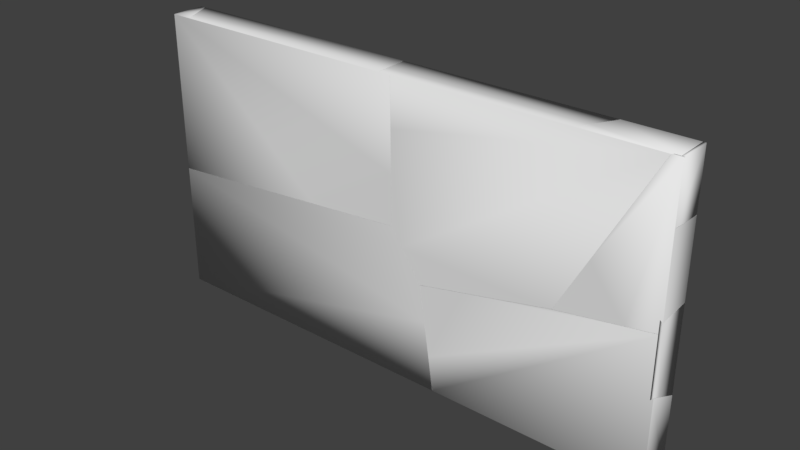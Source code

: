 # Source: Another_broken_box.blend  (saved by Blender 2.79.0; exported with 4.5.12 LTS)
import bpy
from mathutils import Matrix  # noqa: F401  (used for matrix-valued properties, if any)

bpy.ops.wm.read_factory_settings(use_empty=True)
scene = bpy.context.scene
scene.name = 'Scene'

# ---- collections
col_collection_1 = bpy.data.collections.new('Collection 1'); scene.collection.children.link(col_collection_1)

# ---- materials (node trees are filled in below, after node groups)
mat_material_001 = bpy.data.materials.new('Material.001')
mat_material_001.alpha_threshold = 0.0
mat_material_001.use_transparent_shadow = False
mat_material_001.roughness = 0.5

# ---- material node trees

# ---- world
world_world = bpy.data.worlds.new('World'); scene.world = world_world
world_world.color = (0.05088, 0.05088, 0.05088)
world_world.use_sun_shadow = False
world_world.sun_shadow_jitter_overblur = 0.0
world_world.cycles.sampling_method = 'MANUAL'

# ---- meshes
me_cube_006_cell_002 = bpy.data.meshes.new('Cube.006_cell.002')
me_cube_006_cell_002.from_pydata([(-0.03409, -0.2579, 0.3411), (0.03409, -0.2579, 0.3411), (0.03409, -0.2579, -0.2153), (-0.03409, 0.2179, 0.3411), (-0.03409, 0.09651, -0.03012), (-0.03409, 0.0174, -0.2705), (-0.03409, -0.1539, -0.2098), (-0.03409, -0.2579, -0.1729), (0.03409, 0.356, 0.3411), (0.03409, 0.3141, 0.2129), (0.03409, 0.1281, -0.3522), (0.03409, 0.05573, -0.3266), (-0.03409, -0.2579, -0.1729), (0.03409, -0.2579, -0.2153), (-0.03409, 0.2179, 0.3411), (-0.03409, 0.09651, -0.03012), (-0.03409, 0.0174, -0.2705), (-0.03409, -0.1539, -0.2098), (0.03409, 0.356, 0.3411), (0.03409, 0.3141, 0.2129), (0.03409, 0.1281, -0.3522), (0.03409, 0.05573, -0.3266)], [], [(0, 12, 13, 1), (13, 21, 20, 19, 8, 1), (14, 15, 16, 17, 12, 0), (11, 2, 7, 6), (6, 5, 10, 11), (5, 4, 9, 10), (4, 3, 18, 9), (8, 14, 0, 1)])
me_cube_006_cell_002.polygons.foreach_set('use_smooth', [1, 1, 1, 0, 0, 0, 0, 1])
_k = set([(2, 7), (2, 11), (3, 4), (3, 18), (4, 5), (5, 6), (6, 7), (8, 14), (8, 19), (9, 10), (9, 18), (10, 11), (12, 13), (12, 17), (13, 21), (14, 15), (15, 16), (16, 17), (19, 20), (20, 21)])
me_cube_006_cell_002.attributes.new('sharp_edge', 'BOOLEAN', 'EDGE').data.foreach_set('value', [ (min(e.vertices), max(e.vertices)) in _k for e in me_cube_006_cell_002.edges])
_uv = me_cube_006_cell_002.uv_layers.new(name='UVMap')
_uv.uv.foreach_set('vector', [1.0, 0.0, 0.9311, 0.0, 0.9254, 0.0, 1.0, 0.0, 0.9254, 0.0, 0.9105, 0.3602, 0.907, 0.4433, 0.9828, 0.6569, 1.0, 0.705, 1.0, 0.0, 1.0, 0.5464, 0.9502, 0.407, 0.918, 0.3162, 0.9261, 0.1195, 0.9311, 0.0, 1.0, 0.0, 0.7033, 0.0, 0.7038, 0.6076, 0.2976, 0.2015, 0.2975, 0.0, 0.2975, 0.2975, 1.0, 0.2995, 1.0, 0.7041, 0.7033, 0.7033, 0.2995, 0.2995, 0.2994, 0.0, 0.7039, 0.0, 0.7041, 0.7041, 0.7006, 0.0, 0.7039, 0.6213, 0.2972, 0.2147, 0.2961, 0.0, 1.0, 0.705, 1.0, 0.5464, 1.0, 0.0, 1.0, 0.0])
_uv.active_render = True
_uv = me_cube_006_cell_002.uv_layers.new(name='UVMap.001')
_uv.uv.foreach_set('vector', [0.0, 0.0, 0.0, 0.0, 0.0, 0.0, 0.0, 0.0, 0.0, 0.0, 0.0, 0.0, 0.0, 0.0, 0.0, 0.0, 0.0, 0.0, 0.0, 0.0, 0.0, 0.0, 0.0, 0.0, 0.0, 0.0, 0.0, 0.0, 0.0, 0.0, 0.0, 0.0, 0.0, 0.0, 0.0, 0.0, 0.0, 0.0, 0.0, 0.0, 0.0, 0.0, 0.0, 0.0, 0.0, 0.0, 0.0, 0.0, 0.0, 0.0, 0.0, 0.0, 0.0, 0.0, 0.0, 0.0, 0.0, 0.0, 0.0, 0.0, 0.0, 0.0, 0.0, 0.0, 0.0, 0.0, 0.0, 0.0, 0.0, 0.0, 0.0, 0.0])
me_cube_006_cell_002.materials.append(mat_material_001)
me_cube_006_cell_002.use_remesh_preserve_volume = False
me_cube_006_cell_002.use_remesh_preserve_attributes = False
me_cube_006_cell_002.use_mirror_vertex_groups = False
me_cube_006_cell_002.update()
me_cube_006_cell_001 = bpy.data.meshes.new('Cube.006_cell.001')
me_cube_006_cell_001.from_pydata([(-0.03409, -0.4353, -2.316), (-0.03409, 0.4356, -2.316), (0.03409, -0.4353, -2.316), (0.03409, 0.4356, -2.316), (-0.03409, 0.4356, 1.643), (0.03409, 0.4356, 1.646), (0.03409, -0.4353, 1.444), (-0.03409, -0.1973, 1.497), (-0.03409, -0.4353, 1.442), (0.03409, 0.1963, 1.591), (-0.03409, 0.4356, 1.643), (0.03409, 0.4356, 1.646), (-0.03409, -0.4353, 1.442), (0.03409, -0.4353, 1.444), (-0.03409, -0.1973, 1.497), (0.03409, 0.1963, 1.591)], [], [(0, 8, 14, 10, 1), (2, 3, 11, 15, 6), (0, 1, 3, 2), (1, 10, 11, 3), (7, 12, 13, 9), (6, 8, 0, 2), (9, 5, 4, 7)])
me_cube_006_cell_001.polygons.foreach_set('use_smooth', [1, 1, 1, 1, 0, 1, 0])
_k = set([(4, 5), (4, 7), (5, 9), (6, 8), (6, 15), (7, 12), (8, 14), (9, 13), (10, 11), (10, 14), (11, 15), (12, 13)])
me_cube_006_cell_001.attributes.new('sharp_edge', 'BOOLEAN', 'EDGE').data.foreach_set('value', [ (min(e.vertices), max(e.vertices)) in _k for e in me_cube_006_cell_001.edges])
_uv = me_cube_006_cell_001.uv_layers.new(name='UVMap')
_uv.uv.foreach_set('vector', [0.0, 0.0, 0.5038, 0.0, 0.5112, 0.2732, 0.5308, 1.0, 0.0, 1.0, 0.0, 0.0, 0.0, 1.0, 0.5312, 1.0, 0.5238, 0.7252, 0.5042, 0.0, 0.0, 0.0, 0.0, 1.0, 0.0, 1.0, 0.0, 0.0, 0.0, 1.0, 0.5308, 1.0, 0.5312, 1.0, 0.0, 1.0, 1.0, 0.7032, 0.7548, 0.7032, 0.3491, 0.2979, 1.0, 0.2978, 0.5042, 0.0, 0.5038, 0.0, 0.0, 0.0, 0.0, 0.0, 0.2978, 0.2978, 0.2981, 0.05152, 0.704, 0.05174, 0.7032, 0.7032])
_uv.active_render = True
_uv = me_cube_006_cell_001.uv_layers.new(name='UVMap.001')
_uv.uv.foreach_set('vector', [0.0, 0.0, 0.0, 0.0, 0.0, 0.0, 0.0, 0.0, 0.0, 0.0, 0.0, 0.0, 0.0, 0.0, 0.0, 0.0, 0.0, 0.0, 0.0, 0.0, 0.0, 0.0, 0.0, 0.0, 0.0, 0.0, 0.0, 0.0, 0.0, 0.0, 0.0, 0.0, 0.0, 0.0, 0.0, 0.0, 0.0, 0.0, 0.0, 0.0, 0.0, 0.0, 0.0, 0.0, 0.0, 0.0, 0.0, 0.0, 0.0, 0.0, 0.0, 0.0, 0.0, 0.0, 0.0, 0.0, 0.0, 0.0, 0.0, 0.0])
me_cube_006_cell_001.materials.append(mat_material_001)
me_cube_006_cell_001.use_remesh_preserve_volume = False
me_cube_006_cell_001.use_remesh_preserve_attributes = False
me_cube_006_cell_001.use_mirror_vertex_groups = False
me_cube_006_cell_001.update()
me_cube_006_cell_000 = bpy.data.meshes.new('Cube.006_cell.000')
me_cube_006_cell_000.from_pydata([(-0.03409, 0.2452, 0.541), (0.03409, 0.2452, 0.541), (-0.03409, 0.2452, -0.6849), (0.03409, 0.2452, -0.652), (-0.03409, -0.2078, 0.352), (-0.03409, -0.3479, -0.07272), (-0.03409, -0.1452, 0.541), (0.03409, -0.006521, 0.541), (-0.03409, 0.1619, -0.599), (0.03409, -0.1774, 0.02514), (0.03409, -0.2368, -0.1548), (0.03409, -0.02083, -0.3778), (-0.03409, 0.2452, -0.6849), (0.03409, 0.2452, -0.652), (-0.03409, -0.2078, 0.352), (-0.03409, -0.3479, -0.07272), (-0.03409, -0.1452, 0.541), (-0.03409, 0.1619, -0.599), (0.03409, -0.006521, 0.541), (0.03409, -0.1774, 0.02514), (0.03409, -0.2368, -0.1548), (0.03409, -0.02083, -0.3778)], [], [(0, 16, 18, 1), (18, 19, 20, 21, 3, 1), (2, 17, 15, 14, 16, 0), (9, 7, 6, 4), (10, 9, 4, 5), (8, 12, 13, 11), (5, 8, 11, 10), (3, 2, 0, 1)])
me_cube_006_cell_000.polygons.foreach_set('use_smooth', [1, 1, 1, 0, 0, 0, 0, 1])
_k = set([(2, 3), (2, 17), (3, 21), (4, 5), (4, 6), (5, 8), (6, 7), (7, 9), (8, 12), (9, 10), (10, 11), (11, 13), (12, 13), (14, 15), (14, 16), (15, 17), (16, 18), (18, 19), (19, 20), (20, 21)])
me_cube_006_cell_000.attributes.new('sharp_edge', 'BOOLEAN', 'EDGE').data.foreach_set('value', [ (min(e.vertices), max(e.vertices)) in _k for e in me_cube_006_cell_000.edges])
_uv = me_cube_006_cell_000.uv_layers.new(name='UVMap')
_uv.uv.foreach_set('vector', [1.0, 1.0, 1.0, 0.5518, 1.0, 0.711, 1.0, 1.0, 1.0, 0.711, 0.9308, 0.5147, 0.9067, 0.4465, 0.8768, 0.6946, 0.84, 1.0, 1.0, 1.0, 0.8356, 1.0, 0.8471, 0.9043, 0.9177, 0.319, 0.9747, 0.4799, 1.0, 0.5518, 1.0, 1.0, 1.0, 0.7021, 0.3576, 0.06182, 0.7646, 0.0623, 1.0, 0.2969, 0.2987, 0.2987, 0.2979, 0.0, 0.7031, 0.0, 0.705, 0.705, 1.0, 0.7037, 0.8145, 0.7032, 0.4076, 0.2966, 1.0, 0.2982, 1.0, 0.705, 0.2963, 0.0, 0.7018, 0.0, 1.0, 0.2987, 0.84, 1.0, 0.8356, 1.0, 1.0, 1.0, 1.0, 1.0])
_uv.active_render = True
_uv = me_cube_006_cell_000.uv_layers.new(name='UVMap.001')
_uv.uv.foreach_set('vector', [0.0, 0.0, 0.0, 0.0, 0.0, 0.0, 0.0, 0.0, 0.0, 0.0, 0.0, 0.0, 0.0, 0.0, 0.0, 0.0, 0.0, 0.0, 0.0, 0.0, 0.0, 0.0, 0.0, 0.0, 0.0, 0.0, 0.0, 0.0, 0.0, 0.0, 0.0, 0.0, 0.0, 0.0, 0.0, 0.0, 0.0, 0.0, 0.0, 0.0, 0.0, 0.0, 0.0, 0.0, 0.0, 0.0, 0.0, 0.0, 0.0, 0.0, 0.0, 0.0, 0.0, 0.0, 0.0, 0.0, 0.0, 0.0, 0.0, 0.0, 0.0, 0.0, 0.0, 0.0, 0.0, 0.0, 0.0, 0.0, 0.0, 0.0, 0.0, 0.0])
me_cube_006_cell_000.materials.append(mat_material_001)
me_cube_006_cell_000.use_remesh_preserve_volume = False
me_cube_006_cell_000.use_remesh_preserve_attributes = False
me_cube_006_cell_000.use_mirror_vertex_groups = False
me_cube_006_cell_000.update()
me_cube_006_cell_005 = bpy.data.meshes.new('Cube.006_cell.005')
me_cube_006_cell_005.from_pydata([(-0.03409, 0.4445, 0.6258), (-0.03409, 0.4445, -1.643), (0.03409, 0.4445, 0.6582), (0.03409, 0.4445, -1.64), (0.03409, -0.4264, 1.296), (0.03409, -0.4264, -1.841), (-0.03409, -0.1512, 1.241), (-0.03409, -0.3216, 1.301), (-0.03409, -0.4264, 1.338), (-0.03409, -0.4264, -1.844), (-0.03409, 0.3607, 0.7125), (-0.03409, 0.205, -1.698), (0.03409, -0.04018, 1.159), (0.03409, -0.1123, 1.185), (0.03409, 0.1767, 0.9352), (0.03409, -0.1896, -1.786), (-0.03409, 0.4445, -1.643), (0.03409, 0.4445, -1.64), (-0.03409, 0.4445, 0.6258), (0.03409, 0.4445, 0.6582), (-0.03409, -0.4264, 1.338), (0.03409, -0.4264, 1.296), (-0.03409, -0.4264, -1.844), (0.03409, -0.4264, -1.841), (-0.03409, -0.1512, 1.241), (-0.03409, -0.3216, 1.301), (-0.03409, 0.3607, 0.7125), (-0.03409, 0.205, -1.698), (0.03409, -0.04018, 1.159), (0.03409, -0.1123, 1.185), (0.03409, 0.1767, 0.9352), (0.03409, -0.1896, -1.786)], [], [(26, 24, 12, 30), (5, 31, 17, 2, 14, 28, 29, 4), (13, 12, 24, 25), (30, 19, 18, 26), (17, 16, 0, 2), (25, 20, 21, 13), (15, 23, 22, 27), (4, 8, 9, 5), (27, 1, 3, 15), (16, 11, 9, 8, 7, 6, 10, 0)])
me_cube_006_cell_005.polygons.foreach_set('use_smooth', [0, 1, 0, 0, 1, 0, 0, 1, 0, 1])
_k = set([(0, 2), (0, 10), (1, 3), (1, 27), (2, 14), (3, 15), (4, 8), (4, 29), (5, 9), (5, 31), (6, 7), (6, 10), (7, 8), (9, 11), (11, 16), (12, 13), (12, 30), (13, 21), (14, 28), (15, 23), (16, 17), (17, 31), (18, 19), (18, 26), (19, 30), (20, 21), (20, 25), (22, 23), (22, 27), (24, 25), (24, 26), (28, 29)])
me_cube_006_cell_005.attributes.new('sharp_edge', 'BOOLEAN', 'EDGE').data.foreach_set('value', [ (min(e.vertices), max(e.vertices)) in _k for e in me_cube_006_cell_005.edges])
_uv = me_cube_006_cell_005.uv_layers.new(name='UVMap')
_uv.uv.foreach_set('vector', [1.0, 0.7046, 0.2954, 0.0, 0.7015, 0.0, 1.0, 0.2985, 0.5045, 0.0, 0.5118, 0.2719, 0.5314, 1.0, 0.8396, 1.0, 0.8767, 0.6925, 0.9067, 0.4435, 0.9101, 0.3606, 0.9251, 0.0, 0.2972, 0.2972, 0.2985, 0.0, 0.7046, 0.0, 0.7016, 0.7016, 0.2985, 0.2985, 0.8902, 0.2977, 0.8898, 0.7044, 0.7046, 0.7046, 0.5314, 1.0, 0.531, 1.0, 0.8352, 1.0, 0.8396, 1.0, 0.7016, 0.0, 0.9042, 0.203, 0.9041, 0.608, 0.2972, 0.0, 0.7047, 0.0, 0.9485, 0.2444, 0.9483, 0.6516, 0.2982, 0.0, 0.9251, 0.0, 0.9307, 0.0, 0.5041, 0.0, 0.5045, 0.0, 1.0, 0.7018, 0.7539, 0.7023, 0.3484, 0.2966, 1.0, 0.2953, 0.531, 1.0, 0.5236, 0.725, 0.5041, 0.0, 0.9307, 0.0, 0.9258, 0.1204, 0.9176, 0.316, 0.8468, 0.9038, 0.8352, 1.0])
_uv.active_render = True
_uv = me_cube_006_cell_005.uv_layers.new(name='UVMap.001')
_uv.uv.foreach_set('vector', [0.0, 0.0, 0.0, 0.0, 0.0, 0.0, 0.0, 0.0, 0.0, 0.0, 0.0, 0.0, 0.0, 0.0, 0.0, 0.0, 0.0, 0.0, 0.0, 0.0, 0.0, 0.0, 0.0, 0.0, 0.0, 0.0, 0.0, 0.0, 0.0, 0.0, 0.0, 0.0, 0.0, 0.0, 0.0, 0.0, 0.0, 0.0, 0.0, 0.0, 0.0, 0.0, 0.0, 0.0, 0.0, 0.0, 0.0, 0.0, 0.0, 0.0, 0.0, 0.0, 0.0, 0.0, 0.0, 0.0, 0.0, 0.0, 0.0, 0.0, 0.0, 0.0, 0.0, 0.0, 0.0, 0.0, 0.0, 0.0, 0.0, 0.0, 0.0, 0.0, 0.0, 0.0, 0.0, 0.0, 0.0, 0.0, 0.0, 0.0, 0.0, 0.0, 0.0, 0.0, 0.0, 0.0, 0.0, 0.0, 0.0, 0.0, 0.0, 0.0, 0.0, 0.0, 0.0, 0.0])
me_cube_006_cell_005.materials.append(mat_material_001)
me_cube_006_cell_005.use_remesh_preserve_volume = False
me_cube_006_cell_005.use_remesh_preserve_attributes = False
me_cube_006_cell_005.use_mirror_vertex_groups = False
me_cube_006_cell_005.update()
me_cube_005_cell_001 = bpy.data.meshes.new('Cube.005_cell.001')
me_cube_005_cell_001.from_pydata([(4.671, -0.4352, -0.01864), (-3.599, -0.4352, -0.01864), (4.673, -0.4352, 0.01864), (-3.587, -0.4352, 0.01864), (4.443, 0.4356, 0.01864), (-2.477, 0.4356, 0.01864), (4.441, 0.4356, -0.01864), (-2.488, 0.4356, -0.01864), (-3.213, -0.1324, -0.01864), (-2.865, 0.1309, 0.01864), (4.671, -0.4352, -0.01864), (4.673, -0.4352, 0.01864), (-3.599, -0.4352, -0.01864), (-3.587, -0.4352, 0.01864), (4.441, 0.4356, -0.01864), (4.443, 0.4356, 0.01864), (-2.488, 0.4356, -0.01864), (-2.477, 0.4356, 0.01864), (-3.213, -0.1324, -0.01864), (-2.865, 0.1309, 0.01864)], [], [(5, 19, 3, 11, 15), (1, 18, 7, 14, 10), (9, 17, 16, 8), (8, 12, 13, 9), (15, 14, 7, 5), (3, 1, 10, 11), (4, 2, 0, 6)])
me_cube_005_cell_001.polygons.foreach_set('use_smooth', [1, 1, 0, 0, 1, 1, 0])
_k = set([(0, 2), (0, 6), (1, 3), (1, 18), (2, 4), (3, 19), (4, 6), (5, 7), (5, 19), (7, 18), (8, 12), (8, 16), (9, 13), (9, 17), (10, 11), (10, 14), (11, 15), (12, 13), (14, 15), (16, 17)])
me_cube_005_cell_001.attributes.new('sharp_edge', 'BOOLEAN', 'EDGE').data.foreach_set('value', [ (min(e.vertices), max(e.vertices)) in _k for e in me_cube_005_cell_001.edges])
_uv = me_cube_005_cell_001.uv_layers.new(name='UVMap')
_uv.uv.foreach_set('vector', [0.08881, 0.0, 0.06031, 0.3499, 0.007346, 1.0, 0.6131, 1.0, 0.5963, 0.0, 0.006505, 1.0, 0.03484, 0.6522, 0.08797, 0.0, 0.5962, 0.0, 0.613, 1.0, 1.0, 0.6344, 0.6866, 0.6347, 0.4159, 0.364, 1.0, 0.3635, 0.3635, 0.3635, 0.3634, 0.05156, 0.6344, 0.0514, 0.6344, 0.6344, 0.5963, 0.0, 0.5962, 0.0, 0.08797, 0.0, 0.08881, 0.0, 0.007346, 1.0, 0.006505, 1.0, 0.613, 1.0, 0.6131, 1.0, 0.6364, 0.05137, 0.685, 0.6336, 0.4141, 0.3626, 0.3647, 0.05133])
_uv.active_render = True
_uv = me_cube_005_cell_001.uv_layers.new(name='UVMap.001')
_uv.uv.foreach_set('vector', [0.0, 0.0, 0.0, 0.0, 0.0, 0.0, 0.0, 0.0, 0.0, 0.0, 0.0, 0.0, 0.0, 0.0, 0.0, 0.0, 0.0, 0.0, 0.0, 0.0, 0.0, 0.0, 0.0, 0.0, 0.0, 0.0, 0.0, 0.0, 0.0, 0.0, 0.0, 0.0, 0.0, 0.0, 0.0, 0.0, 0.0, 0.0, 0.0, 0.0, 0.0, 0.0, 0.0, 0.0, 0.0, 0.0, 0.0, 0.0, 0.0, 0.0, 0.0, 0.0, 0.0, 0.0, 0.0, 0.0, 0.0, 0.0, 0.0, 0.0])
me_cube_005_cell_001.materials.append(mat_material_001)
me_cube_005_cell_001.use_remesh_preserve_volume = False
me_cube_005_cell_001.use_remesh_preserve_attributes = False
me_cube_005_cell_001.use_mirror_vertex_groups = False
me_cube_005_cell_001.update()
me_cube_005_cell_000 = bpy.data.meshes.new('Cube.005_cell.000')
me_cube_005_cell_000.from_pydata([(-0.3235, -0.4354, -0.01864), (-0.3235, 0.4354, -0.01864), (-0.3235, -0.4354, 0.01864), (-0.3235, 0.4354, 0.01864), (-0.2379, -0.4354, -0.01864), (-0.2262, -0.4354, 0.01864), (0.885, 0.4354, 0.01864), (0.8732, 0.4354, -0.01864), (-0.2379, -0.4354, -0.01864), (-0.2262, -0.4354, 0.01864), (0.8732, 0.4354, -0.01864), (0.885, 0.4354, 0.01864)], [], [(1, 10, 8, 0), (3, 2, 9, 11), (1, 0, 2, 3), (0, 8, 9, 2), (11, 10, 1, 3), (4, 7, 6, 5)])
me_cube_005_cell_000.polygons.foreach_set('use_smooth', [1, 1, 1, 1, 1, 0])
_k = set([(4, 5), (4, 7), (5, 6), (6, 7), (8, 9), (8, 10), (9, 11), (10, 11)])
me_cube_005_cell_000.attributes.new('sharp_edge', 'BOOLEAN', 'EDGE').data.foreach_set('value', [ (min(e.vertices), max(e.vertices)) in _k for e in me_cube_005_cell_000.edges])
_uv = me_cube_005_cell_000.uv_layers.new(name='UVMap')
_uv.uv.foreach_set('vector', [0.0, 0.0, 0.08777, 0.0, 0.006282, 1.0, 0.0, 1.0, 0.0, 0.0, 0.0, 1.0, 0.007142, 1.0, 0.08863, 0.0, 0.0, 0.0, 0.0, 1.0, 0.0, 1.0, 0.0, 0.0, 0.0, 1.0, 0.006282, 1.0, 0.007142, 1.0, 0.0, 1.0, 0.08863, 0.0, 0.08777, 0.0, 0.0, 0.0, 0.0, 0.0, 0.686, 0.05171, 0.6351, 0.5838, 0.3639, 0.3127, 0.4141, 0.05177])
_uv.active_render = True
_uv = me_cube_005_cell_000.uv_layers.new(name='UVMap.001')
_uv.uv.foreach_set('vector', [0.0, 0.0, 0.0, 0.0, 0.0, 0.0, 0.0, 0.0, 0.0, 0.0, 0.0, 0.0, 0.0, 0.0, 0.0, 0.0, 0.0, 0.0, 0.0, 0.0, 0.0, 0.0, 0.0, 0.0, 0.0, 0.0, 0.0, 0.0, 0.0, 0.0, 0.0, 0.0, 0.0, 0.0, 0.0, 0.0, 0.0, 0.0, 0.0, 0.0, 0.0, 0.0, 0.0, 0.0, 0.0, 0.0, 0.0, 0.0])
me_cube_005_cell_000.materials.append(mat_material_001)
me_cube_005_cell_000.use_remesh_preserve_volume = False
me_cube_005_cell_000.use_remesh_preserve_attributes = False
me_cube_005_cell_000.use_mirror_vertex_groups = False
me_cube_005_cell_000.update()
me_cube_005_cell_003 = bpy.data.meshes.new('Cube.005_cell.003')
me_cube_005_cell_003.from_pydata([(3.233, -0.4355, -0.01864), (3.233, 0.4354, -0.01864), (3.233, -0.4355, 0.01864), (3.233, 0.4354, 0.01864), (-2.041, -0.4355, -0.01864), (-2.04, -0.4355, 0.01864), (-2.27, 0.4354, 0.01864), (-2.191, 0.1323, -0.01864), (-2.271, 0.4354, -0.01864), (-2.12, -0.1318, 0.01864), (-2.041, -0.4355, -0.01864), (-2.04, -0.4355, 0.01864), (-2.271, 0.4354, -0.01864), (-2.27, 0.4354, 0.01864), (-2.191, 0.1323, -0.01864), (-2.12, -0.1318, 0.01864)], [], [(1, 12, 13, 3), (0, 1, 3, 2), (13, 15, 11, 2, 3), (7, 4, 5, 9), (10, 14, 12, 1, 0), (9, 6, 8, 7), (11, 10, 0, 2)])
me_cube_005_cell_003.polygons.foreach_set('use_smooth', [1, 1, 1, 0, 1, 0, 1])
_k = set([(4, 5), (4, 7), (5, 9), (6, 8), (6, 9), (7, 8), (10, 11), (10, 14), (11, 15), (12, 13), (12, 14), (13, 15)])
me_cube_005_cell_003.attributes.new('sharp_edge', 'BOOLEAN', 'EDGE').data.foreach_set('value', [ (min(e.vertices), max(e.vertices)) in _k for e in me_cube_005_cell_003.edges])
_uv = me_cube_005_cell_003.uv_layers.new(name='UVMap')
_uv.uv.foreach_set('vector', [1.0, 0.0, 0.5963, 0.0, 0.5964, 0.0, 1.0, 0.0, 1.0, 1.0, 1.0, 0.0, 1.0, 0.0, 1.0, 1.0, 0.5964, 0.0, 0.6074, 0.6512, 0.6133, 1.0, 1.0, 1.0, 1.0, 0.0, 1.0, 0.6362, 0.414, 0.05167, 0.6865, 0.05178, 1.0, 0.3645, 0.6132, 1.0, 0.6022, 0.3481, 0.5963, 0.0, 1.0, 0.0, 1.0, 1.0, 0.3645, 0.3645, 0.9485, 0.3643, 0.9484, 0.6361, 0.6362, 0.6362, 0.6133, 1.0, 0.6132, 1.0, 1.0, 1.0, 1.0, 1.0])
_uv.active_render = True
_uv = me_cube_005_cell_003.uv_layers.new(name='UVMap.001')
_uv.uv.foreach_set('vector', [0.0, 0.0, 0.0, 0.0, 0.0, 0.0, 0.0, 0.0, 0.0, 0.0, 0.0, 0.0, 0.0, 0.0, 0.0, 0.0, 0.0, 0.0, 0.0, 0.0, 0.0, 0.0, 0.0, 0.0, 0.0, 0.0, 0.0, 0.0, 0.0, 0.0, 0.0, 0.0, 0.0, 0.0, 0.0, 0.0, 0.0, 0.0, 0.0, 0.0, 0.0, 0.0, 0.0, 0.0, 0.0, 0.0, 0.0, 0.0, 0.0, 0.0, 0.0, 0.0, 0.0, 0.0, 0.0, 0.0, 0.0, 0.0, 0.0, 0.0])
me_cube_005_cell_003.materials.append(mat_material_001)
me_cube_005_cell_003.use_remesh_preserve_volume = False
me_cube_005_cell_003.use_remesh_preserve_attributes = False
me_cube_005_cell_003.use_mirror_vertex_groups = False
me_cube_005_cell_003.update()
me_cube_004_cell_002 = bpy.data.meshes.new('Cube.004_cell.002')
me_cube_004_cell_002.from_pydata([(0.03409, -0.4354, 0.9984), (0.03409, -0.4354, -1.004), (0.03409, 0.4354, 0.9473), (0.03409, 0.4354, -0.9426), (-0.03409, -0.4354, 0.9489), (-0.03409, -0.4354, -0.9536), (-0.03409, 0.4354, 0.8979), (-0.03409, 0.4354, -0.8919), (0.03409, -0.4354, 0.9984), (-0.03409, -0.4354, 0.9489), (0.03409, -0.4354, -1.004), (-0.03409, -0.4354, -0.9536), (0.03409, 0.4354, 0.9473), (0.03409, 0.4354, -0.9426), (-0.03409, 0.4354, -0.8919), (-0.03409, 0.4354, 0.8979)], [], [(15, 12, 3, 14), (14, 5, 9, 15), (13, 10, 11, 7), (1, 3, 12, 8), (5, 1, 8, 9), (6, 4, 0, 2)])
me_cube_004_cell_002.polygons.foreach_set('use_smooth', [1, 1, 0, 1, 1, 0])
_k = set([(0, 2), (0, 4), (1, 3), (1, 5), (2, 6), (3, 14), (4, 6), (5, 14), (7, 11), (7, 13), (8, 9), (8, 12), (9, 15), (10, 11), (10, 13), (12, 15)])
me_cube_004_cell_002.attributes.new('sharp_edge', 'BOOLEAN', 'EDGE').data.foreach_set('value', [ (min(e.vertices), max(e.vertices)) in _k for e in me_cube_004_cell_002.edges])
_uv = me_cube_004_cell_002.uv_layers.new(name='UVMap')
_uv.uv.foreach_set('vector', [0.798, 0.0, 0.8047, 0.0, 0.5512, 0.0, 0.558, 0.0, 0.558, 0.0, 0.5498, 1.0, 0.8049, 1.0, 0.798, 0.0, 0.3496, 0.298, 0.2988, 0.05115, 0.7041, 0.0513, 0.7543, 0.7025, 0.543, 1.0, 0.5512, 0.0, 0.8047, 0.0, 0.8115, 1.0, 0.5498, 1.0, 0.543, 1.0, 0.8115, 1.0, 0.8049, 1.0, 0.7547, 0.05121, 0.7039, 0.6523, 0.2994, 0.2478, 0.3491, 0.0515])
_uv.active_render = True
_uv = me_cube_004_cell_002.uv_layers.new(name='UVMap.001')
_uv.uv.foreach_set('vector', [0.0, 0.0, 0.0, 0.0, 0.0, 0.0, 0.0, 0.0, 0.0, 0.0, 0.0, 0.0, 0.0, 0.0, 0.0, 0.0, 0.0, 0.0, 0.0, 0.0, 0.0, 0.0, 0.0, 0.0, 0.0, 0.0, 0.0, 0.0, 0.0, 0.0, 0.0, 0.0, 0.0, 0.0, 0.0, 0.0, 0.0, 0.0, 0.0, 0.0, 0.0, 0.0, 0.0, 0.0, 0.0, 0.0, 0.0, 0.0])
me_cube_004_cell_002.materials.append(mat_material_001)
me_cube_004_cell_002.use_remesh_preserve_volume = False
me_cube_004_cell_002.use_remesh_preserve_attributes = False
me_cube_004_cell_002.use_mirror_vertex_groups = False
me_cube_004_cell_002.update()
me_cube_004_cell_001 = bpy.data.meshes.new('Cube.004_cell.001')
me_cube_004_cell_001.from_pydata([(0.03409, -0.4354, -1.04), (0.03409, 0.4354, -1.04), (-0.03409, -0.4354, -1.04), (-0.03409, 0.4354, -1.04), (0.03409, -0.4354, 1.285), (0.03409, 0.4354, 0.876), (-0.03409, -0.4354, 1.205), (-0.03409, 0.4354, 0.7952), (0.03409, -0.4354, 1.285), (-0.03409, -0.4354, 1.205), (0.03409, 0.4354, 0.876), (-0.03409, 0.4354, 0.7952)], [], [(1, 10, 8, 0), (3, 2, 9, 11), (1, 0, 2, 3), (0, 8, 9, 2), (11, 10, 1, 3), (5, 7, 6, 4)])
me_cube_004_cell_001.polygons.foreach_set('use_smooth', [1, 1, 1, 1, 1, 0])
_k = set([(4, 5), (4, 6), (5, 7), (6, 7), (8, 9), (8, 10), (9, 11), (10, 11)])
me_cube_004_cell_001.attributes.new('sharp_edge', 'BOOLEAN', 'EDGE').data.foreach_set('value', [ (min(e.vertices), max(e.vertices)) in _k for e in me_cube_004_cell_001.edges])
_uv = me_cube_004_cell_001.uv_layers.new(name='UVMap')
_uv.uv.foreach_set('vector', [0.0, 0.0, 0.257, 0.0, 0.3119, 1.0, 0.0, 1.0, 0.0, 0.0, 0.0, 1.0, 0.301, 1.0, 0.2461, 0.0, 0.0, 0.0, 0.0, 1.0, 0.0, 1.0, 0.0, 0.0, 0.0, 1.0, 0.3119, 1.0, 0.301, 1.0, 0.0, 1.0, 0.2461, 0.0, 0.257, 0.0, 0.0, 0.0, 0.0, 0.0, 0.3509, 0.05162, 0.755, 0.05126, 0.7003, 0.6485, 0.295, 0.2432])
_uv.active_render = True
_uv = me_cube_004_cell_001.uv_layers.new(name='UVMap.001')
_uv.uv.foreach_set('vector', [0.0, 0.0, 0.0, 0.0, 0.0, 0.0, 0.0, 0.0, 0.0, 0.0, 0.0, 0.0, 0.0, 0.0, 0.0, 0.0, 0.0, 0.0, 0.0, 0.0, 0.0, 0.0, 0.0, 0.0, 0.0, 0.0, 0.0, 0.0, 0.0, 0.0, 0.0, 0.0, 0.0, 0.0, 0.0, 0.0, 0.0, 0.0, 0.0, 0.0, 0.0, 0.0, 0.0, 0.0, 0.0, 0.0, 0.0, 0.0])
me_cube_004_cell_001.materials.append(mat_material_001)
me_cube_004_cell_001.use_remesh_preserve_volume = False
me_cube_004_cell_001.use_remesh_preserve_attributes = False
me_cube_004_cell_001.use_mirror_vertex_groups = False
me_cube_004_cell_001.update()
me_cube_004_cell_000 = bpy.data.meshes.new('Cube.004_cell.000')
me_cube_004_cell_000.from_pydata([(0.03409, -0.4354, 0.7267), (0.03409, 0.4354, 0.7267), (-0.03409, -0.4354, 0.7267), (-0.03409, 0.4354, 0.7267), (0.03409, -0.4354, -0.6764), (0.03409, 0.4354, -0.7277), (-0.03409, -0.4354, -0.7257), (-0.03409, 0.4354, -0.777), (0.03409, 0.4354, -0.7277), (0.03409, -0.4354, -0.6764), (-0.03409, -0.4354, -0.7257), (-0.03409, 0.4354, -0.777)], [], [(1, 8, 11, 3), (0, 1, 3, 2), (11, 10, 2, 3), (9, 8, 1, 0), (10, 9, 0, 2), (4, 6, 7, 5)])
me_cube_004_cell_000.polygons.foreach_set('use_smooth', [1, 1, 1, 1, 1, 0])
_k = set([(4, 5), (4, 6), (5, 7), (6, 7), (8, 9), (8, 11), (9, 10), (10, 11)])
me_cube_004_cell_000.attributes.new('sharp_edge', 'BOOLEAN', 'EDGE').data.foreach_set('value', [ (min(e.vertices), max(e.vertices)) in _k for e in me_cube_004_cell_000.edges])
_uv = me_cube_004_cell_000.uv_layers.new(name='UVMap')
_uv.uv.foreach_set('vector', [1.0, 0.0, 0.805, 0.0, 0.7984, 0.0, 1.0, 0.0, 1.0, 1.0, 1.0, 0.0, 1.0, 0.0, 1.0, 1.0, 0.7984, 0.0, 0.8052, 1.0, 1.0, 1.0, 1.0, 0.0, 0.8119, 1.0, 0.805, 0.0, 1.0, 0.0, 1.0, 1.0, 0.8052, 1.0, 0.8119, 1.0, 1.0, 1.0, 1.0, 1.0, 0.9482, 0.2981, 0.9481, 0.7031, 0.3479, 0.05134, 0.7544, 0.05133])
_uv.active_render = True
_uv = me_cube_004_cell_000.uv_layers.new(name='UVMap.001')
_uv.uv.foreach_set('vector', [0.0, 0.0, 0.0, 0.0, 0.0, 0.0, 0.0, 0.0, 0.0, 0.0, 0.0, 0.0, 0.0, 0.0, 0.0, 0.0, 0.0, 0.0, 0.0, 0.0, 0.0, 0.0, 0.0, 0.0, 0.0, 0.0, 0.0, 0.0, 0.0, 0.0, 0.0, 0.0, 0.0, 0.0, 0.0, 0.0, 0.0, 0.0, 0.0, 0.0, 0.0, 0.0, 0.0, 0.0, 0.0, 0.0, 0.0, 0.0])
me_cube_004_cell_000.materials.append(mat_material_001)
me_cube_004_cell_000.use_remesh_preserve_volume = False
me_cube_004_cell_000.use_remesh_preserve_attributes = False
me_cube_004_cell_000.use_mirror_vertex_groups = False
me_cube_004_cell_000.update()
me_cube_004_cell_004 = bpy.data.meshes.new('Cube.004_cell.004')
me_cube_004_cell_004.from_pydata([(0.03409, -0.4354, 0.9527), (0.03409, -0.4354, -0.7648), (0.03409, 0.4355, 1.015), (0.03409, 0.4355, -1.173), (-0.03409, -0.4354, 1.003), (-0.03409, -0.4354, -0.8454), (0.03409, -0.1976, 0.9698), (0.03409, -0.197, -0.8767), (-0.03409, 0.4355, 1.066), (-0.03409, 0.4355, -1.254), (-0.03409, 0.1977, 1.049), (-0.03409, 0.1964, -1.142), (0.03409, -0.4354, 0.9527), (-0.03409, -0.4354, 1.003), (0.03409, -0.4354, -0.7648), (-0.03409, -0.4354, -0.8454), (0.03409, -0.1976, 0.9698), (0.03409, 0.4355, 1.015), (0.03409, -0.197, -0.8767), (0.03409, 0.4355, -1.173), (-0.03409, 0.4355, -1.254), (-0.03409, 0.4355, 1.066), (-0.03409, 0.1977, 1.049), (-0.03409, 0.1964, -1.142)], [], [(21, 17, 3, 20), (20, 23, 5, 4, 22, 21), (11, 9, 19, 7), (1, 18, 3, 17, 16, 0), (7, 14, 15, 11), (6, 2, 8, 10), (10, 13, 12, 6), (5, 1, 0, 4)])
me_cube_004_cell_004.polygons.foreach_set('use_smooth', [1, 1, 0, 1, 0, 0, 0, 1])
_k = set([(0, 4), (0, 16), (1, 5), (1, 18), (2, 6), (2, 8), (3, 18), (3, 20), (4, 22), (5, 23), (6, 12), (7, 14), (7, 19), (8, 10), (9, 11), (9, 19), (10, 13), (11, 15), (12, 13), (14, 15), (16, 17), (17, 21), (20, 23), (21, 22)])
me_cube_004_cell_004.attributes.new('sharp_edge', 'BOOLEAN', 'EDGE').data.foreach_set('value', [ (min(e.vertices), max(e.vertices)) in _k for e in me_cube_004_cell_004.edges])
_uv = me_cube_004_cell_004.uv_layers.new(name='UVMap')
_uv.uv.foreach_set('vector', [0.5577, 0.0, 0.5509, 0.0, 0.2575, 0.0, 0.2466, 0.0, 0.2466, 0.0, 0.2617, 0.2746, 0.3014, 1.0, 0.5493, 1.0, 0.5555, 0.2731, 0.5577, 0.0, 1.0, 0.7022, 0.7535, 0.702, 0.3479, 0.2962, 1.0, 0.2967, 0.3122, 1.0, 0.2972, 0.7263, 0.2575, 0.0, 0.5509, 0.0, 0.5448, 0.727, 0.5425, 1.0, 0.7033, 0.0, 0.9487, 0.2451, 0.9484, 0.6497, 0.2978, 0.0, 1.0, 0.7035, 0.3487, 0.05172, 0.7553, 0.05157, 1.0, 0.2964, 0.2964, 0.2964, 0.9486, 0.297, 0.9485, 0.7037, 0.7035, 0.7035, 0.3014, 1.0, 0.3122, 1.0, 0.5425, 1.0, 0.5493, 1.0])
_uv.active_render = True
_uv = me_cube_004_cell_004.uv_layers.new(name='UVMap.001')
_uv.uv.foreach_set('vector', [0.0, 0.0, 0.0, 0.0, 0.0, 0.0, 0.0, 0.0, 0.0, 0.0, 0.0, 0.0, 0.0, 0.0, 0.0, 0.0, 0.0, 0.0, 0.0, 0.0, 0.0, 0.0, 0.0, 0.0, 0.0, 0.0, 0.0, 0.0, 0.0, 0.0, 0.0, 0.0, 0.0, 0.0, 0.0, 0.0, 0.0, 0.0, 0.0, 0.0, 0.0, 0.0, 0.0, 0.0, 0.0, 0.0, 0.0, 0.0, 0.0, 0.0, 0.0, 0.0, 0.0, 0.0, 0.0, 0.0, 0.0, 0.0, 0.0, 0.0, 0.0, 0.0, 0.0, 0.0, 0.0, 0.0, 0.0, 0.0, 0.0, 0.0, 0.0, 0.0])
me_cube_004_cell_004.materials.append(mat_material_001)
me_cube_004_cell_004.use_remesh_preserve_volume = False
me_cube_004_cell_004.use_remesh_preserve_attributes = False
me_cube_004_cell_004.use_mirror_vertex_groups = False
me_cube_004_cell_004.update()
me_cube_003_cell_003 = bpy.data.meshes.new('Cube.003_cell.003')
me_cube_003_cell_003.from_pydata([(0.8478, -0.02177, 2.266), (0.8478, 0.02177, 2.266), (0.6021, -0.02177, 2.266), (0.6459, 0.02177, 2.266), (0.8478, 0.02177, -1.424), (-0.811, -0.02177, -0.353), (-1.582, -0.02177, -1.782), (0.0645, -0.02177, -1.526), (0.8478, -0.02177, -1.403), (-0.09995, 0.02177, 0.8833), (-1.546, 0.02177, -1.797), (-0.6646, 0.02177, -1.66), (0.6021, -0.02177, 2.266), (0.6459, 0.02177, 2.266), (0.8478, -0.02177, -1.403), (0.8478, 0.02177, -1.424), (-0.811, -0.02177, -0.353), (-1.582, -0.02177, -1.782), (0.0645, -0.02177, -1.526), (-0.09995, 0.02177, 0.8833), (-1.546, 0.02177, -1.797), (-0.6646, 0.02177, -1.66)], [], [(0, 14, 15, 1), (15, 21, 20, 19, 3, 1), (16, 12, 13, 9), (17, 16, 9, 10), (2, 5, 6, 18, 14, 0), (7, 17, 10, 11), (11, 4, 8, 7), (3, 2, 0, 1)])
me_cube_003_cell_003.polygons.foreach_set('use_smooth', [1, 1, 0, 0, 1, 0, 0, 1])
_k = set([(2, 3), (2, 5), (3, 19), (4, 8), (4, 11), (5, 6), (6, 18), (7, 8), (7, 17), (9, 10), (9, 13), (10, 11), (12, 13), (12, 16), (14, 15), (14, 18), (15, 21), (16, 17), (19, 20), (20, 21)])
me_cube_003_cell_003.attributes.new('sharp_edge', 'BOOLEAN', 'EDGE').data.foreach_set('value', [ (min(e.vertices), max(e.vertices)) in _k for e in me_cube_003_cell_003.edges])
_uv = me_cube_003_cell_003.uv_layers.new(name='UVMap')
_uv.uv.foreach_set('vector', [1.0, 0.0, 0.508, 0.0, 0.5053, 0.0, 1.0, 0.0, 0.5053, 0.0, 0.4736, 0.1109, 0.4552, 0.1756, 0.8147, 0.06951, 1.0, 0.01481, 1.0, 0.0, 0.346, 0.346, 0.9878, 0.3483, 0.9878, 0.6503, 0.6491, 0.6491, 0.3466, 0.3466, 0.346, 0.0, 0.6491, 0.0, 0.6501, 0.6501, 1.0, 0.01802, 0.6489, 0.1217, 0.4572, 0.1782, 0.4916, 0.05745, 0.508, 0.0, 1.0, 0.0, 1.0, 0.6533, 0.3466, 0.0, 0.6501, 0.0, 1.0, 0.3499, 0.6501, 0.0, 0.6491, 0.6282, 0.3462, 0.3254, 0.3467, 0.0, 1.0, 0.01481, 1.0, 0.01802, 1.0, 0.0, 1.0, 0.0])
_uv.active_render = True
_uv = me_cube_003_cell_003.uv_layers.new(name='UVMap.001')
_uv.uv.foreach_set('vector', [0.0, 0.0, 0.0, 0.0, 0.0, 0.0, 0.0, 0.0, 0.0, 0.0, 0.0, 0.0, 0.0, 0.0, 0.0, 0.0, 0.0, 0.0, 0.0, 0.0, 0.0, 0.0, 0.0, 0.0, 0.0, 0.0, 0.0, 0.0, 0.0, 0.0, 0.0, 0.0, 0.0, 0.0, 0.0, 0.0, 0.0, 0.0, 0.0, 0.0, 0.0, 0.0, 0.0, 0.0, 0.0, 0.0, 0.0, 0.0, 0.0, 0.0, 0.0, 0.0, 0.0, 0.0, 0.0, 0.0, 0.0, 0.0, 0.0, 0.0, 0.0, 0.0, 0.0, 0.0, 0.0, 0.0, 0.0, 0.0, 0.0, 0.0, 0.0, 0.0])
me_cube_003_cell_003.materials.append(mat_material_001)
me_cube_003_cell_003.use_remesh_preserve_volume = False
me_cube_003_cell_003.use_remesh_preserve_attributes = False
me_cube_003_cell_003.use_mirror_vertex_groups = False
me_cube_003_cell_003.update()
me_cube_003_cell_002 = bpy.data.meshes.new('Cube.003_cell.002')
me_cube_003_cell_002.from_pydata([(3.363, -0.02177, -2.029), (3.363, 0.02177, -2.029), (3.363, 0.02177, 1.737), (0.9317, -0.02177, 1.379), (3.363, -0.02177, 1.758), (-1.287, -0.02177, 0.9182), (-2.11, 0.02177, -2.029), (-2.513, -0.02177, 0.6636), (-2.113, -0.02177, -2.029), (-2.245, -0.02177, -1.143), (0.9678, 0.02177, 1.364), (-0.2146, 0.02177, 1.118), (-2.507, 0.02177, 0.6422), (-2.364, 0.02177, -0.3217), (3.363, -0.02177, 1.758), (3.363, 0.02177, 1.737), (0.9317, -0.02177, 1.379), (-1.287, -0.02177, 0.9182), (-2.113, -0.02177, -2.029), (-2.11, 0.02177, -2.029), (-2.513, -0.02177, 0.6636), (-2.245, -0.02177, -1.143), (0.9678, 0.02177, 1.364), (-0.2146, 0.02177, 1.118), (-2.507, 0.02177, 0.6422), (-2.364, 0.02177, -0.3217)], [], [(0, 14, 16, 17, 20, 21, 18), (1, 19, 25, 24, 23, 22, 15), (0, 18, 19, 1), (5, 3, 10, 11), (11, 12, 7, 5), (12, 13, 9, 7), (13, 6, 8, 9), (15, 14, 0, 1), (10, 3, 4, 2)])
me_cube_003_cell_002.polygons.foreach_set('use_smooth', [1, 1, 1, 0, 0, 0, 0, 1, 0])
_k = set([(2, 4), (2, 10), (3, 4), (3, 5), (5, 7), (6, 8), (6, 13), (7, 9), (8, 9), (10, 11), (11, 12), (12, 13), (14, 15), (14, 16), (15, 22), (16, 17), (17, 20), (18, 19), (18, 21), (19, 25), (20, 21), (22, 23), (23, 24), (24, 25)])
me_cube_003_cell_002.attributes.new('sharp_edge', 'BOOLEAN', 'EDGE').data.foreach_set('value', [ (min(e.vertices), max(e.vertices)) in _k for e in me_cube_003_cell_002.edges])
_uv = me_cube_003_cell_002.uv_layers.new(name='UVMap')
_uv.uv.foreach_set('vector', [0.0, 0.0, 0.5077, 0.0, 0.4569, 0.1783, 0.3952, 0.341, 0.361, 0.4309, 0.1187, 0.4113, 0.0, 0.4016, 0.0, 0.0, 0.0, 0.4014, 0.2289, 0.42, 0.3581, 0.4305, 0.422, 0.2624, 0.4549, 0.1757, 0.505, 0.0, 0.0, 0.0, 0.0, 0.4016, 0.0, 0.4014, 0.0, 0.0, 1.0, 0.6506, 0.3486, 0.0, 0.6529, 0.0, 1.0, 0.3467, 0.3467, 0.3467, 1.0, 0.3472, 1.0, 0.6509, 0.6506, 0.6506, 0.3472, 0.3472, 0.3484, 0.0, 0.6531, 0.0, 0.6509, 0.6509, 0.3484, 0.3484, 0.9815, 0.3496, 0.9815, 0.6537, 0.6531, 0.6531, 0.505, 0.0, 0.5077, 0.0, 0.0, 0.0, 0.0, 0.0, 0.3471, 0.0, 0.6514, 0.0, 0.6731, 0.6522, 0.3701, 0.3492])
_uv.active_render = True
_uv = me_cube_003_cell_002.uv_layers.new(name='UVMap.001')
_uv.uv.foreach_set('vector', [0.0, 0.0, 0.0, 0.0, 0.0, 0.0, 0.0, 0.0, 0.0, 0.0, 0.0, 0.0, 0.0, 0.0, 0.0, 0.0, 0.0, 0.0, 0.0, 0.0, 0.0, 0.0, 0.0, 0.0, 0.0, 0.0, 0.0, 0.0, 0.0, 0.0, 0.0, 0.0, 0.0, 0.0, 0.0, 0.0, 0.0, 0.0, 0.0, 0.0, 0.0, 0.0, 0.0, 0.0, 0.0, 0.0, 0.0, 0.0, 0.0, 0.0, 0.0, 0.0, 0.0, 0.0, 0.0, 0.0, 0.0, 0.0, 0.0, 0.0, 0.0, 0.0, 0.0, 0.0, 0.0, 0.0, 0.0, 0.0, 0.0, 0.0, 0.0, 0.0, 0.0, 0.0, 0.0, 0.0, 0.0, 0.0, 0.0, 0.0, 0.0, 0.0, 0.0, 0.0])
me_cube_003_cell_002.materials.append(mat_material_001)
me_cube_003_cell_002.use_remesh_preserve_volume = False
me_cube_003_cell_002.use_remesh_preserve_attributes = False
me_cube_003_cell_002.use_mirror_vertex_groups = False
me_cube_003_cell_002.update()
me_cube_003_cell_001 = bpy.data.meshes.new('Cube.003_cell.001')
me_cube_003_cell_001.from_pydata([(-5.452, -0.02177, -2.076), (-5.452, 0.02177, -2.076), (-5.452, -0.02177, 1.254), (-5.452, 0.02177, 1.243), (1.484, -0.02177, 1.832), (2.708, 0.02177, -2.076), (2.705, -0.02177, -2.076), (2.444, -0.02177, -0.3192), (2.304, -0.02177, 0.6167), (1.774, -0.02177, 1.402), (1.483, 0.02177, 1.821), (2.571, 0.02177, -1.156), (2.31, 0.02177, 0.5953), (2.027, 0.02177, 1.015), (-5.452, -0.02177, 1.254), (-5.452, 0.02177, 1.243), (2.705, -0.02177, -2.076), (2.708, 0.02177, -2.076), (2.444, -0.02177, -0.3192), (2.304, -0.02177, 0.6167), (1.484, -0.02177, 1.832), (1.774, -0.02177, 1.402), (2.027, 0.02177, 1.015), (1.483, 0.02177, 1.821), (2.571, 0.02177, -1.156), (2.31, 0.02177, 0.5953)], [], [(0, 14, 15, 1), (22, 23, 20, 21), (11, 25, 19, 18), (15, 10, 13, 12, 24, 5, 1), (21, 19, 25, 22), (18, 16, 17, 11), (6, 7, 8, 9, 4, 14, 0), (5, 6, 0, 1), (20, 23, 3, 2)])
me_cube_003_cell_001.polygons.foreach_set('use_smooth', [1, 0, 0, 1, 0, 0, 1, 1, 0])
_k = set([(2, 3), (2, 20), (3, 23), (4, 9), (4, 14), (5, 6), (5, 24), (6, 7), (7, 8), (8, 9), (10, 13), (10, 15), (11, 17), (11, 25), (12, 13), (12, 24), (14, 15), (16, 17), (16, 18), (18, 19), (19, 21), (20, 21), (22, 23), (22, 25)])
me_cube_003_cell_001.attributes.new('sharp_edge', 'BOOLEAN', 'EDGE').data.foreach_set('value', [ (min(e.vertices), max(e.vertices)) in _k for e in me_cube_003_cell_001.edges])
_uv = me_cube_003_cell_001.uv_layers.new(name='UVMap')
_uv.uv.foreach_set('vector', [0.0, 1.0, 0.4466, 1.0, 0.445, 1.0, 0.0, 1.0, 0.3484, 0.3484, 1.0, 0.3481, 1.0, 0.652, 0.6522, 0.6522, 1.0, 0.6497, 0.3482, 0.0, 0.6518, 0.0, 1.0, 0.3471, 0.445, 1.0, 0.5226, 0.4914, 0.4145, 0.4515, 0.3582, 0.4307, 0.1233, 0.4116, 0.0, 0.4015, 0.0, 1.0, 1.0, 0.6522, 0.3482, 0.0, 0.6518, 0.0, 1.0, 0.3484, 0.6529, 0.0, 0.6514, 0.6334, 0.3495, 0.3315, 0.3503, 0.0, 0.0, 0.4018, 0.2356, 0.4209, 0.3611, 0.4311, 0.4664, 0.47, 0.5241, 0.4913, 0.4466, 1.0, 0.0, 1.0, 0.0, 0.4015, 0.0, 0.4018, 0.0, 1.0, 0.0, 1.0, 0.348, 0.0, 0.6519, 0.0, 0.9929, 0.3408, 0.9928, 0.6439])
_uv.active_render = True
_uv = me_cube_003_cell_001.uv_layers.new(name='UVMap.001')
_uv.uv.foreach_set('vector', [0.0, 0.0, 0.0, 0.0, 0.0, 0.0, 0.0, 0.0, 0.0, 0.0, 0.0, 0.0, 0.0, 0.0, 0.0, 0.0, 0.0, 0.0, 0.0, 0.0, 0.0, 0.0, 0.0, 0.0, 0.0, 0.0, 0.0, 0.0, 0.0, 0.0, 0.0, 0.0, 0.0, 0.0, 0.0, 0.0, 0.0, 0.0, 0.0, 0.0, 0.0, 0.0, 0.0, 0.0, 0.0, 0.0, 0.0, 0.0, 0.0, 0.0, 0.0, 0.0, 0.0, 0.0, 0.0, 0.0, 0.0, 0.0, 0.0, 0.0, 0.0, 0.0, 0.0, 0.0, 0.0, 0.0, 0.0, 0.0, 0.0, 0.0, 0.0, 0.0, 0.0, 0.0, 0.0, 0.0, 0.0, 0.0, 0.0, 0.0, 0.0, 0.0, 0.0, 0.0])
me_cube_003_cell_001.materials.append(mat_material_001)
me_cube_003_cell_001.use_remesh_preserve_volume = False
me_cube_003_cell_001.use_remesh_preserve_attributes = False
me_cube_003_cell_001.use_mirror_vertex_groups = False
me_cube_003_cell_001.update()
me_cube_003_cell_000 = bpy.data.meshes.new('Cube.003_cell.000')
me_cube_003_cell_000.from_pydata([(4.284, -0.02177, 2.544), (-2.198, -0.02177, 2.544), (4.328, 0.02177, 2.544), (-2.199, 0.02177, 2.544), (3.528, -0.02177, 1.142), (2.099, -0.02177, -1.504), (-2.187, -0.02177, 1.329), (-2.165, -0.02177, -1.004), (-1.874, -0.02177, -1.436), (-1.345, -0.02177, -2.219), (2.896, 0.02177, -0.1107), (2.135, 0.02177, -1.52), (-2.177, 0.02177, 0.2263), (-2.166, 0.02177, -1.015), (-1.62, 0.02177, -1.824), (-1.339, 0.02177, -2.241), (4.284, -0.02177, 2.544), (4.328, 0.02177, 2.544), (-2.198, -0.02177, 2.544), (-2.199, 0.02177, 2.544), (3.528, -0.02177, 1.142), (2.099, -0.02177, -1.504), (-2.187, -0.02177, 1.329), (-2.165, -0.02177, -1.004), (-1.874, -0.02177, -1.436), (-1.345, -0.02177, -2.219), (2.896, 0.02177, -0.1107), (2.135, 0.02177, -1.52), (-2.177, 0.02177, 0.2263), (-2.166, 0.02177, -1.015), (-1.339, 0.02177, -2.241), (-1.62, 0.02177, -1.824)], [], [(25, 24, 31, 15), (20, 21, 27, 10), (23, 22, 12, 29), (17, 26, 11, 30, 14, 13, 28, 3), (22, 18, 19, 12), (3, 1, 16, 17), (10, 2, 0, 20), (24, 23, 29, 31), (1, 6, 7, 8, 9, 5, 4, 16), (15, 27, 21, 25)])
me_cube_003_cell_000.polygons.foreach_set('use_smooth', [0, 0, 0, 1, 0, 1, 0, 0, 1, 0])
_k = set([(0, 2), (0, 20), (1, 3), (1, 6), (2, 10), (3, 28), (4, 5), (4, 16), (5, 9), (6, 7), (7, 8), (8, 9), (10, 27), (11, 26), (11, 30), (12, 19), (12, 29), (13, 14), (13, 28), (14, 30), (15, 27), (15, 31), (16, 17), (17, 26), (18, 19), (18, 22), (20, 21), (21, 25), (22, 23), (23, 24), (24, 25), (29, 31)])
me_cube_003_cell_000.attributes.new('sharp_edge', 'BOOLEAN', 'EDGE').data.foreach_set('value', [ (min(e.vertices), max(e.vertices)) in _k for e in me_cube_003_cell_000.edges])
_uv = me_cube_003_cell_000.uv_layers.new(name='UVMap')
_uv.uv.foreach_set('vector', [0.351, 0.351, 1.0, 0.349, 1.0, 0.6535, 0.6545, 0.6545, 0.3515, 0.3515, 1.0, 0.348, 1.0, 0.6528, 0.6547, 0.6547, 1.0, 0.6509, 0.3492, 0.0, 0.6537, 0.0, 1.0, 0.3463, 1.0, 0.01502, 0.644, 0.12, 0.4551, 0.1758, 0.3584, 0.4306, 0.4143, 0.4512, 0.5227, 0.4912, 0.6892, 0.4921, 1.0, 0.4937, 0.3492, 0.3492, 0.3479, 0.01387, 0.6512, 0.01384, 0.6537, 0.6537, 1.0, 0.4937, 1.0, 0.4936, 1.0, 0.01823, 1.0, 0.01502, 1.0, 0.6547, 0.3584, 0.01204, 0.6611, 0.01203, 1.0, 0.3515, 0.349, 0.349, 0.3491, 0.0, 0.6537, 0.0, 0.6535, 0.6535, 1.0, 0.4936, 0.8371, 0.4928, 0.5242, 0.4912, 0.4663, 0.4698, 0.3613, 0.431, 0.4571, 0.1784, 0.8119, 0.0737, 1.0, 0.01823, 1.0, 0.6545, 0.3472, 0.0, 0.652, 0.0, 1.0, 0.351])
_uv.active_render = True
_uv = me_cube_003_cell_000.uv_layers.new(name='UVMap.001')
_uv.uv.foreach_set('vector', [0.0, 0.0, 0.0, 0.0, 0.0, 0.0, 0.0, 0.0, 0.0, 0.0, 0.0, 0.0, 0.0, 0.0, 0.0, 0.0, 0.0, 0.0, 0.0, 0.0, 0.0, 0.0, 0.0, 0.0, 0.0, 0.0, 0.0, 0.0, 0.0, 0.0, 0.0, 0.0, 0.0, 0.0, 0.0, 0.0, 0.0, 0.0, 0.0, 0.0, 0.0, 0.0, 0.0, 0.0, 0.0, 0.0, 0.0, 0.0, 0.0, 0.0, 0.0, 0.0, 0.0, 0.0, 0.0, 0.0, 0.0, 0.0, 0.0, 0.0, 0.0, 0.0, 0.0, 0.0, 0.0, 0.0, 0.0, 0.0, 0.0, 0.0, 0.0, 0.0, 0.0, 0.0, 0.0, 0.0, 0.0, 0.0, 0.0, 0.0, 0.0, 0.0, 0.0, 0.0, 0.0, 0.0, 0.0, 0.0, 0.0, 0.0, 0.0, 0.0, 0.0, 0.0, 0.0, 0.0])
me_cube_003_cell_000.materials.append(mat_material_001)
me_cube_003_cell_000.use_remesh_preserve_volume = False
me_cube_003_cell_000.use_remesh_preserve_attributes = False
me_cube_003_cell_000.use_mirror_vertex_groups = False
me_cube_003_cell_000.update()
me_cube_003_cell_005 = bpy.data.meshes.new('Cube.003_cell.005')
me_cube_003_cell_005.from_pydata([(-4.031, -0.02177, 2.211), (-4.031, 0.02177, 2.211), (2.872, -0.02177, 2.211), (2.871, 0.02177, 2.211), (-4.031, -0.02177, -1.914), (-4.031, 0.02177, -1.925), (2.905, -0.02177, -1.336), (2.893, -0.02177, -0.07003), (0.4565, -0.02177, -1.54), (2.904, 0.02177, -1.347), (2.883, 0.02177, 1.014), (-1.664, 0.02177, -1.728), (2.872, -0.02177, 2.211), (2.871, 0.02177, 2.211), (-4.031, -0.02177, -1.914), (-4.031, 0.02177, -1.925), (2.893, -0.02177, -0.07003), (2.905, -0.02177, -1.336), (0.4565, -0.02177, -1.54), (2.883, 0.02177, 1.014), (2.904, 0.02177, -1.347), (-1.664, 0.02177, -1.728)], [], [(0, 12, 13, 1), (15, 14, 0, 1), (13, 19, 20, 21, 15, 1), (11, 9, 17, 18), (9, 10, 7, 17), (14, 8, 6, 16, 12, 0), (18, 4, 5, 11), (10, 3, 2, 7)])
me_cube_003_cell_005.polygons.foreach_set('use_smooth', [1, 1, 1, 0, 0, 1, 0, 0])
_k = set([(2, 3), (2, 7), (3, 10), (4, 5), (4, 18), (5, 11), (6, 8), (6, 16), (7, 17), (8, 14), (9, 10), (9, 11), (12, 13), (12, 16), (13, 19), (14, 15), (15, 21), (17, 18), (19, 20), (20, 21)])
me_cube_003_cell_005.attributes.new('sharp_edge', 'BOOLEAN', 'EDGE').data.foreach_set('value', [ (min(e.vertices), max(e.vertices)) in _k for e in me_cube_003_cell_005.edges])
_uv = me_cube_003_cell_005.uv_layers.new(name='UVMap')
_uv.uv.foreach_set('vector', [1.0, 1.0, 1.0, 0.4938, 1.0, 0.4938, 1.0, 1.0, 0.4454, 1.0, 0.4469, 1.0, 1.0, 1.0, 1.0, 1.0, 1.0, 0.4938, 0.8395, 0.493, 0.5228, 0.4914, 0.4718, 0.8264, 0.4454, 1.0, 1.0, 1.0, 1.0, 0.6541, 0.3469, 0.0, 0.6499, 0.0, 1.0, 0.3506, 1.0, 0.6531, 0.3478, 0.0, 0.6504, 0.0, 1.0, 0.3501, 0.4469, 1.0, 0.497, 0.6709, 0.5243, 0.4914, 0.6941, 0.4922, 1.0, 0.4938, 1.0, 1.0, 0.3506, 0.3506, 0.9928, 0.3482, 0.9928, 0.6528, 0.6541, 0.6541, 0.3478, 0.3478, 0.3495, 0.0139, 0.6537, 0.01394, 0.6504, 0.6504])
_uv.active_render = True
_uv = me_cube_003_cell_005.uv_layers.new(name='UVMap.001')
_uv.uv.foreach_set('vector', [0.0, 0.0, 0.0, 0.0, 0.0, 0.0, 0.0, 0.0, 0.0, 0.0, 0.0, 0.0, 0.0, 0.0, 0.0, 0.0, 0.0, 0.0, 0.0, 0.0, 0.0, 0.0, 0.0, 0.0, 0.0, 0.0, 0.0, 0.0, 0.0, 0.0, 0.0, 0.0, 0.0, 0.0, 0.0, 0.0, 0.0, 0.0, 0.0, 0.0, 0.0, 0.0, 0.0, 0.0, 0.0, 0.0, 0.0, 0.0, 0.0, 0.0, 0.0, 0.0, 0.0, 0.0, 0.0, 0.0, 0.0, 0.0, 0.0, 0.0, 0.0, 0.0, 0.0, 0.0, 0.0, 0.0, 0.0, 0.0, 0.0, 0.0, 0.0, 0.0])
me_cube_003_cell_005.materials.append(mat_material_001)
me_cube_003_cell_005.use_remesh_preserve_volume = False
me_cube_003_cell_005.use_remesh_preserve_attributes = False
me_cube_003_cell_005.use_mirror_vertex_groups = False
me_cube_003_cell_005.update()
me_cube_002_cell_002 = bpy.data.meshes.new('Cube.002_cell.002')
me_cube_002_cell_002.from_pydata([(-0.2063, -0.4354, 0.01864), (-0.2063, 0.4355, 0.01864), (-0.2063, -0.4354, -0.01864), (-0.2063, 0.4355, -0.01864), (0.3455, -0.4354, 0.01864), (0.3524, -0.4354, -0.01864), (-0.07067, 0.4355, -0.01864), (0.07027, 0.1316, 0.01864), (-0.07745, 0.4355, 0.01864), (0.2051, -0.1319, -0.01864), (0.3455, -0.4354, 0.01864), (0.3524, -0.4354, -0.01864), (-0.07745, 0.4355, 0.01864), (-0.07067, 0.4355, -0.01864), (0.07027, 0.1316, 0.01864), (0.2051, -0.1319, -0.01864)], [], [(0, 1, 3, 2), (1, 12, 13, 3), (13, 15, 11, 2, 3), (10, 14, 12, 1, 0), (9, 6, 8, 7), (11, 10, 0, 2), (7, 4, 5, 9)])
me_cube_002_cell_002.polygons.foreach_set('use_smooth', [1, 1, 1, 1, 0, 1, 0])
_k = set([(4, 5), (4, 7), (5, 9), (6, 8), (6, 9), (7, 8), (10, 11), (10, 14), (11, 15), (12, 13), (12, 14), (13, 15)])
me_cube_002_cell_002.attributes.new('sharp_edge', 'BOOLEAN', 'EDGE').data.foreach_set('value', [ (min(e.vertices), max(e.vertices)) in _k for e in me_cube_002_cell_002.edges])
_uv = me_cube_002_cell_002.uv_layers.new(name='UVMap')
_uv.uv.foreach_set('vector', [1.0, 1.0, 1.0, 0.0, 1.0, 0.0, 1.0, 1.0, 1.0, 0.0, 0.9906, 0.0, 0.9901, 0.0, 1.0, 0.0, 0.9901, 0.0, 0.9698, 0.6515, 0.959, 1.0, 1.0, 1.0, 1.0, 0.0, 0.9595, 1.0, 0.9797, 0.349, 0.9906, 0.0, 1.0, 0.0, 1.0, 1.0, 0.6363, 0.0, 0.6356, 0.5842, 0.3646, 0.3129, 0.3649, 0.0, 0.959, 1.0, 0.9595, 1.0, 1.0, 1.0, 1.0, 1.0, 0.6351, 0.0, 0.6371, 0.5855, 0.3648, 0.3134, 0.3637, 0.0])
_uv.active_render = True
_uv = me_cube_002_cell_002.uv_layers.new(name='UVMap.001')
_uv.uv.foreach_set('vector', [0.0, 0.0, 0.0, 0.0, 0.0, 0.0, 0.0, 0.0, 0.0, 0.0, 0.0, 0.0, 0.0, 0.0, 0.0, 0.0, 0.0, 0.0, 0.0, 0.0, 0.0, 0.0, 0.0, 0.0, 0.0, 0.0, 0.0, 0.0, 0.0, 0.0, 0.0, 0.0, 0.0, 0.0, 0.0, 0.0, 0.0, 0.0, 0.0, 0.0, 0.0, 0.0, 0.0, 0.0, 0.0, 0.0, 0.0, 0.0, 0.0, 0.0, 0.0, 0.0, 0.0, 0.0, 0.0, 0.0, 0.0, 0.0, 0.0, 0.0])
me_cube_002_cell_002.materials.append(mat_material_001)
me_cube_002_cell_002.use_remesh_preserve_volume = False
me_cube_002_cell_002.use_remesh_preserve_attributes = False
me_cube_002_cell_002.use_mirror_vertex_groups = False
me_cube_002_cell_002.update()
me_cube_002_cell_001 = bpy.data.meshes.new('Cube.002_cell.001')
me_cube_002_cell_001.from_pydata([(2.293, -0.4355, 0.01864), (-2.518, -0.4355, 0.01864), (2.309, -0.4355, -0.01864), (-2.523, -0.4355, -0.01864), (2.786, 0.4354, -0.01864), (-2.561, 0.4354, -0.01864), (2.77, 0.4354, 0.01864), (-2.556, 0.4354, 0.01864), (2.459, -0.1324, 0.01864), (-2.531, -0.1313, 0.01864), (-2.548, 0.1327, -0.01864), (2.62, 0.1314, -0.01864), (2.293, -0.4355, 0.01864), (2.309, -0.4355, -0.01864), (-2.518, -0.4355, 0.01864), (-2.523, -0.4355, -0.01864), (2.77, 0.4354, 0.01864), (2.786, 0.4354, -0.01864), (-2.556, 0.4354, 0.01864), (-2.561, 0.4354, -0.01864), (2.459, -0.1324, 0.01864), (-2.531, -0.1313, 0.01864), (-2.548, 0.1327, -0.01864), (2.62, 0.1314, -0.01864)], [], [(4, 23, 2, 15, 22, 5), (0, 20, 6, 7, 21, 14), (11, 17, 16, 8), (8, 12, 13, 11), (9, 18, 19, 10), (5, 7, 6, 4), (2, 0, 14, 15), (10, 3, 1, 9)])
me_cube_002_cell_001.polygons.foreach_set('use_smooth', [1, 1, 0, 0, 0, 1, 1, 0])
_k = set([(0, 2), (0, 20), (1, 3), (1, 9), (2, 23), (3, 10), (4, 6), (4, 23), (5, 7), (5, 22), (6, 20), (7, 21), (8, 12), (8, 16), (9, 18), (10, 19), (11, 13), (11, 17), (12, 13), (14, 15), (14, 21), (15, 22), (16, 17), (18, 19)])
me_cube_002_cell_001.attributes.new('sharp_edge', 'BOOLEAN', 'EDGE').data.foreach_set('value', [ (min(e.vertices), max(e.vertices)) in _k for e in me_cube_002_cell_001.edges])
_uv = me_cube_002_cell_001.uv_layers.new(name='UVMap')
_uv.uv.foreach_set('vector', [0.1275, 0.0, 0.1397, 0.349, 0.1625, 1.0, 0.5169, 1.0, 0.5187, 0.3476, 0.5197, 0.0, 0.1637, 1.0, 0.1515, 0.652, 0.1287, 0.0, 0.5193, 0.0, 0.5175, 0.6508, 0.5165, 1.0, 0.6358, 0.0, 0.9486, 0.3132, 0.9484, 0.5851, 0.3641, 0.0, 1.0, 0.6359, 0.688, 0.6361, 0.4164, 0.3645, 1.0, 0.3642, 0.3647, 0.3647, 0.9486, 0.3629, 0.9486, 0.6358, 0.6368, 0.6368, 0.5197, 0.0, 0.5193, 0.0, 0.1287, 0.0, 0.1275, 0.0, 0.1625, 1.0, 0.1637, 1.0, 0.5165, 1.0, 0.5169, 1.0, 1.0, 0.6368, 0.4164, 0.05167, 0.6876, 0.05151, 1.0, 0.3647])
_uv.active_render = True
_uv = me_cube_002_cell_001.uv_layers.new(name='UVMap.001')
_uv.uv.foreach_set('vector', [0.0, 0.0, 0.0, 0.0, 0.0, 0.0, 0.0, 0.0, 0.0, 0.0, 0.0, 0.0, 0.0, 0.0, 0.0, 0.0, 0.0, 0.0, 0.0, 0.0, 0.0, 0.0, 0.0, 0.0, 0.0, 0.0, 0.0, 0.0, 0.0, 0.0, 0.0, 0.0, 0.0, 0.0, 0.0, 0.0, 0.0, 0.0, 0.0, 0.0, 0.0, 0.0, 0.0, 0.0, 0.0, 0.0, 0.0, 0.0, 0.0, 0.0, 0.0, 0.0, 0.0, 0.0, 0.0, 0.0, 0.0, 0.0, 0.0, 0.0, 0.0, 0.0, 0.0, 0.0, 0.0, 0.0, 0.0, 0.0, 0.0, 0.0, 0.0, 0.0])
me_cube_002_cell_001.materials.append(mat_material_001)
me_cube_002_cell_001.use_remesh_preserve_volume = False
me_cube_002_cell_001.use_remesh_preserve_attributes = False
me_cube_002_cell_001.use_mirror_vertex_groups = False
me_cube_002_cell_001.update()
me_cube_002_cell_000 = bpy.data.meshes.new('Cube.002_cell.000')
me_cube_002_cell_000.from_pydata([(1.19, -0.4359, 0.01864), (1.19, 0.435, 0.01864), (1.19, -0.4359, -0.01864), (1.19, 0.435, -0.01864), (-1.041, -0.4359, 0.01864), (-1.024, -0.4359, -0.01864), (-0.5465, 0.435, -0.01864), (-0.563, 0.435, 0.01864), (-0.8729, -0.1299, 0.01864), (-0.7119, 0.1334, -0.01864), (-1.041, -0.4359, 0.01864), (-1.024, -0.4359, -0.01864), (-0.563, 0.435, 0.01864), (-0.5465, 0.435, -0.01864), (-0.8729, -0.1299, 0.01864), (-0.7119, 0.1334, -0.01864)], [], [(1, 12, 14, 10, 0), (3, 2, 11, 15, 13), (1, 0, 2, 3), (0, 10, 11, 2), (8, 7, 6, 9), (9, 5, 4, 8), (13, 12, 1, 3)])
me_cube_002_cell_000.polygons.foreach_set('use_smooth', [1, 1, 1, 1, 0, 0, 1])
_k = set([(4, 5), (4, 8), (5, 9), (6, 7), (6, 9), (7, 8), (10, 11), (10, 14), (11, 15), (12, 13), (12, 14), (13, 15)])
me_cube_002_cell_000.attributes.new('sharp_edge', 'BOOLEAN', 'EDGE').data.foreach_set('value', [ (min(e.vertices), max(e.vertices)) in _k for e in me_cube_002_cell_000.edges])
_uv = me_cube_002_cell_000.uv_layers.new(name='UVMap')
_uv.uv.foreach_set('vector', [0.0, 0.0, 0.1285, 0.0, 0.1513, 0.6486, 0.1636, 1.0, 0.0, 1.0, 0.0, 0.0, 0.0, 1.0, 0.1624, 1.0, 0.1395, 0.3463, 0.1273, 0.0, 0.0, 0.0, 0.0, 1.0, 0.0, 1.0, 0.0, 0.0, 0.0, 1.0, 0.1636, 1.0, 0.1624, 1.0, 0.0, 1.0, 0.633, 0.0, 0.6337, 0.5823, 0.3623, 0.3109, 0.3619, 0.0, 1.0, 0.6381, 0.4133, 0.05188, 0.6846, 0.05184, 1.0, 0.367, 0.1273, 0.0, 0.1285, 0.0, 0.0, 0.0, 0.0, 0.0])
_uv.active_render = True
_uv = me_cube_002_cell_000.uv_layers.new(name='UVMap.001')
_uv.uv.foreach_set('vector', [0.0, 0.0, 0.0, 0.0, 0.0, 0.0, 0.0, 0.0, 0.0, 0.0, 0.0, 0.0, 0.0, 0.0, 0.0, 0.0, 0.0, 0.0, 0.0, 0.0, 0.0, 0.0, 0.0, 0.0, 0.0, 0.0, 0.0, 0.0, 0.0, 0.0, 0.0, 0.0, 0.0, 0.0, 0.0, 0.0, 0.0, 0.0, 0.0, 0.0, 0.0, 0.0, 0.0, 0.0, 0.0, 0.0, 0.0, 0.0, 0.0, 0.0, 0.0, 0.0, 0.0, 0.0, 0.0, 0.0, 0.0, 0.0, 0.0, 0.0])
me_cube_002_cell_000.materials.append(mat_material_001)
me_cube_002_cell_000.use_remesh_preserve_volume = False
me_cube_002_cell_000.use_remesh_preserve_attributes = False
me_cube_002_cell_000.use_mirror_vertex_groups = False
me_cube_002_cell_000.update()
me_cube_002_cell_004 = bpy.data.meshes.new('Cube.002_cell.004')
me_cube_002_cell_004.from_pydata([(3.755, -0.4353, 0.01864), (-2.281, -0.4353, 0.01864), (3.75, -0.4353, -0.01864), (-2.274, -0.4353, -0.01864), (3.712, 0.4355, -0.01864), (-2.697, 0.4355, -0.01864), (3.717, 0.4355, 0.01864), (-2.429, -0.1318, 0.01864), (-2.704, 0.4355, 0.01864), (-2.549, 0.1309, -0.01864), (3.755, -0.4353, 0.01864), (3.75, -0.4353, -0.01864), (-2.281, -0.4353, 0.01864), (-2.274, -0.4353, -0.01864), (3.717, 0.4355, 0.01864), (3.712, 0.4355, -0.01864), (-2.704, 0.4355, 0.01864), (-2.697, 0.4355, -0.01864), (-2.429, -0.1318, 0.01864), (-2.549, 0.1309, -0.01864)], [], [(15, 11, 3, 19, 5), (10, 14, 8, 18, 1), (7, 16, 17, 9), (9, 13, 12, 7), (5, 8, 14, 15), (11, 10, 1, 3), (2, 4, 6, 0)])
me_cube_002_cell_004.polygons.foreach_set('use_smooth', [1, 1, 0, 0, 1, 1, 0])
_k = set([(0, 2), (0, 6), (1, 3), (1, 18), (2, 4), (3, 19), (4, 6), (5, 8), (5, 19), (7, 12), (7, 16), (8, 18), (9, 13), (9, 17), (10, 11), (10, 14), (11, 15), (12, 13), (14, 15), (16, 17)])
me_cube_002_cell_004.attributes.new('sharp_edge', 'BOOLEAN', 'EDGE').data.foreach_set('value', [ (min(e.vertices), max(e.vertices)) in _k for e in me_cube_002_cell_004.edges])
_uv = me_cube_002_cell_004.uv_layers.new(name='UVMap')
_uv.uv.foreach_set('vector', [0.5198, 0.0, 0.5171, 1.0, 0.9588, 1.0, 0.979, 0.3498, 0.9899, 0.0, 0.5167, 1.0, 0.5195, 0.0, 0.9904, 0.0, 0.9702, 0.6515, 0.9594, 1.0, 0.3642, 0.3642, 0.9487, 0.3637, 0.9486, 0.6344, 0.6347, 0.6347, 1.0, 0.6347, 0.4146, 0.05164, 0.6862, 0.05168, 1.0, 0.3642, 0.9899, 0.0, 0.9904, 0.0, 0.5195, 0.0, 0.5198, 0.0, 0.5171, 1.0, 0.5167, 1.0, 0.9594, 1.0, 0.9588, 1.0, 0.6889, 0.05146, 0.9485, 0.3657, 0.9486, 0.6372, 0.4177, 0.05155])
_uv.active_render = True
_uv = me_cube_002_cell_004.uv_layers.new(name='UVMap.001')
_uv.uv.foreach_set('vector', [0.0, 0.0, 0.0, 0.0, 0.0, 0.0, 0.0, 0.0, 0.0, 0.0, 0.0, 0.0, 0.0, 0.0, 0.0, 0.0, 0.0, 0.0, 0.0, 0.0, 0.0, 0.0, 0.0, 0.0, 0.0, 0.0, 0.0, 0.0, 0.0, 0.0, 0.0, 0.0, 0.0, 0.0, 0.0, 0.0, 0.0, 0.0, 0.0, 0.0, 0.0, 0.0, 0.0, 0.0, 0.0, 0.0, 0.0, 0.0, 0.0, 0.0, 0.0, 0.0, 0.0, 0.0, 0.0, 0.0, 0.0, 0.0, 0.0, 0.0])
me_cube_002_cell_004.materials.append(mat_material_001)
me_cube_002_cell_004.use_remesh_preserve_volume = False
me_cube_002_cell_004.use_remesh_preserve_attributes = False
me_cube_002_cell_004.use_mirror_vertex_groups = False
me_cube_002_cell_004.update()
me_cube_001_cell_003 = bpy.data.meshes.new('Cube.001_cell.003')
me_cube_001_cell_003.from_pydata([(-2.302, 0.02177, -1.885), (-2.302, -0.02177, -1.885), (2.995, -0.02177, -1.885), (-2.302, 0.02177, 0.504), (-2.302, -0.02177, 0.5124), (1.849, 0.02177, 2.005), (0.3998, 0.02177, 1.481), (3.003, 0.02177, -1.885), (1.84, -0.02177, 2.01), (-0.8795, -0.02177, 1.027), (3.003, 0.02177, -1.885), (2.995, -0.02177, -1.885), (-2.302, 0.02177, 0.504), (-2.302, -0.02177, 0.5124), (0.3998, 0.02177, 1.481), (1.849, 0.02177, 2.005), (1.84, -0.02177, 2.01), (-0.8795, -0.02177, 1.027)], [], [(0, 12, 14, 15, 10), (1, 11, 16, 17, 13), (0, 10, 11, 1), (13, 12, 0, 1), (9, 8, 5, 6), (6, 3, 4, 9), (5, 8, 2, 7)])
me_cube_001_cell_003.polygons.foreach_set('use_smooth', [1, 1, 1, 1, 0, 0, 0])
_k = set([(2, 7), (2, 8), (3, 4), (3, 6), (4, 9), (5, 6), (5, 7), (8, 9), (10, 11), (10, 15), (11, 16), (12, 13), (12, 14), (13, 17), (14, 15), (16, 17)])
me_cube_001_cell_003.attributes.new('sharp_edge', 'BOOLEAN', 'EDGE').data.foreach_set('value', [ (min(e.vertices), max(e.vertices)) in _k for e in me_cube_001_cell_003.edges])
_uv = me_cube_001_cell_003.uv_layers.new(name='UVMap')
_uv.uv.foreach_set('vector', [0.0, 0.0, 0.3203, 0.0, 0.4514, 0.1981, 0.5216, 0.3044, 0.0, 0.389, 0.0, 0.0, 0.0, 0.3885, 0.5223, 0.3038, 0.3904, 0.1043, 0.3215, 0.0, 0.0, 0.0, 0.0, 0.389, 0.0, 0.3885, 0.0, 0.0, 0.3215, 0.0, 0.3203, 0.0, 0.0, 0.0, 0.0, 0.0, 1.0, 0.6504, 0.349, 0.0, 0.6531, 0.0, 1.0, 0.3466, 0.6534, 0.0, 0.6533, 0.6414, 0.3495, 0.3377, 0.3496, 0.0, 0.3469, 0.0, 0.651, 0.0, 0.9873, 0.3477, 0.9873, 0.6521])
_uv.active_render = True
_uv = me_cube_001_cell_003.uv_layers.new(name='UVMap.001')
_uv.uv.foreach_set('vector', [0.0, 0.0, 0.0, 0.0, 0.0, 0.0, 0.0, 0.0, 0.0, 0.0, 0.0, 0.0, 0.0, 0.0, 0.0, 0.0, 0.0, 0.0, 0.0, 0.0, 0.0, 0.0, 0.0, 0.0, 0.0, 0.0, 0.0, 0.0, 0.0, 0.0, 0.0, 0.0, 0.0, 0.0, 0.0, 0.0, 0.0, 0.0, 0.0, 0.0, 0.0, 0.0, 0.0, 0.0, 0.0, 0.0, 0.0, 0.0, 0.0, 0.0, 0.0, 0.0, 0.0, 0.0, 0.0, 0.0, 0.0, 0.0, 0.0, 0.0])
me_cube_001_cell_003.materials.append(mat_material_001)
me_cube_001_cell_003.use_remesh_preserve_volume = False
me_cube_001_cell_003.use_remesh_preserve_attributes = False
me_cube_001_cell_003.use_mirror_vertex_groups = False
me_cube_001_cell_003.update()
me_cube_001_cell_002 = bpy.data.meshes.new('Cube.001_cell.002')
me_cube_001_cell_002.from_pydata([(-2.604, 0.02177, 0.9245), (-2.604, -0.02177, 0.9245), (-2.604, 0.02177, -0.7531), (-2.604, -0.02177, -0.7577), (2.05, 0.02177, 0.4269), (1.547, 0.02177, -0.5982), (2.294, 0.02177, 0.9245), (0.08543, 0.02177, -0.6529), (2.287, -0.02177, 0.9245), (1.807, -0.02177, -0.05486), (1.538, -0.02177, -0.603), (-1.194, -0.02177, -0.7052), (-2.604, 0.02177, -0.7531), (-2.604, -0.02177, -0.7577), (2.05, 0.02177, 0.4269), (1.547, 0.02177, -0.5982), (2.294, 0.02177, 0.9245), (0.08543, 0.02177, -0.6529), (2.287, -0.02177, 0.9245), (1.807, -0.02177, -0.05486), (1.538, -0.02177, -0.603), (-1.194, -0.02177, -0.7052)], [], [(0, 12, 13, 1), (13, 21, 20, 19, 8, 1), (16, 14, 15, 17, 12, 0), (5, 4, 9, 10), (4, 6, 18, 9), (8, 16, 0, 1), (7, 5, 10, 11), (11, 3, 2, 7)])
me_cube_001_cell_002.polygons.foreach_set('use_smooth', [1, 1, 1, 0, 0, 1, 0, 0])
_k = set([(2, 3), (2, 7), (3, 11), (4, 5), (4, 6), (5, 7), (6, 18), (8, 16), (8, 19), (9, 10), (9, 18), (10, 11), (12, 13), (12, 17), (13, 21), (14, 15), (14, 16), (15, 17), (19, 20), (20, 21)])
me_cube_001_cell_002.attributes.new('sharp_edge', 'BOOLEAN', 'EDGE').data.foreach_set('value', [ (min(e.vertices), max(e.vertices)) in _k for e in me_cube_001_cell_002.edges])
_uv = me_cube_001_cell_002.uv_layers.new(name='UVMap')
_uv.uv.foreach_set('vector', [1.0, 0.0, 0.775, 0.0, 0.7744, 0.0, 1.0, 0.0, 0.7744, 0.0, 0.7815, 0.1034, 0.7952, 0.3038, 0.8687, 0.3235, 1.0, 0.3587, 1.0, 0.0, 1.0, 0.3592, 0.9333, 0.3413, 0.7958, 0.3044, 0.7885, 0.1972, 0.775, 0.0, 1.0, 0.0, 1.0, 0.6513, 0.346, 0.0, 0.6503, 0.0, 1.0, 0.3483, 0.346, 0.346, 0.3456, 0.03151, 0.6495, 0.03144, 0.6503, 0.6503, 1.0, 0.3587, 1.0, 0.3592, 1.0, 0.0, 1.0, 0.0, 0.3496, 0.3496, 0.3487, 0.0, 0.6517, 0.0, 0.6535, 0.6535, 1.0, 0.6535, 0.6644, 0.6526, 0.3597, 0.3478, 1.0, 0.3496])
_uv.active_render = True
_uv = me_cube_001_cell_002.uv_layers.new(name='UVMap.001')
_uv.uv.foreach_set('vector', [0.0, 0.0, 0.0, 0.0, 0.0, 0.0, 0.0, 0.0, 0.0, 0.0, 0.0, 0.0, 0.0, 0.0, 0.0, 0.0, 0.0, 0.0, 0.0, 0.0, 0.0, 0.0, 0.0, 0.0, 0.0, 0.0, 0.0, 0.0, 0.0, 0.0, 0.0, 0.0, 0.0, 0.0, 0.0, 0.0, 0.0, 0.0, 0.0, 0.0, 0.0, 0.0, 0.0, 0.0, 0.0, 0.0, 0.0, 0.0, 0.0, 0.0, 0.0, 0.0, 0.0, 0.0, 0.0, 0.0, 0.0, 0.0, 0.0, 0.0, 0.0, 0.0, 0.0, 0.0, 0.0, 0.0, 0.0, 0.0, 0.0, 0.0, 0.0, 0.0])
me_cube_001_cell_002.materials.append(mat_material_001)
me_cube_001_cell_002.use_remesh_preserve_volume = False
me_cube_001_cell_002.use_remesh_preserve_attributes = False
me_cube_001_cell_002.use_mirror_vertex_groups = False
me_cube_001_cell_002.update()
me_cube_001_cell_001 = bpy.data.meshes.new('Cube.001_cell.001')
me_cube_001_cell_001.from_pydata([(6.055, 0.02177, -4.539), (6.055, -0.02177, -4.539), (6.055, 0.02177, -1.014), (6.055, -0.02177, -1.011), (-2.282, -0.02177, -4.539), (3.47, 0.02177, 1.563), (2.111, 0.02177, 2.918), (-3.428, 0.02177, -0.6476), (-2.681, 0.02177, 2.918), (-3.158, 0.02177, 1.945), (-3.428, 0.02177, 1.395), (-3.428, 0.02177, 0.06117), (2.114, -0.02177, 2.918), (-2.688, -0.02177, 2.918), (-2.274, 0.02177, -4.539), (-3.437, -0.02177, -0.6428), (-2.932, -0.02177, 2.42), (-3.437, -0.02177, 1.39), (-3.437, -0.02177, 0.6797), (4.696, -0.02177, 0.3437), (6.055, 0.02177, -1.014), (6.055, -0.02177, -1.011), (2.111, 0.02177, 2.918), (3.47, 0.02177, 1.563), (-2.681, 0.02177, 2.918), (-3.158, 0.02177, 1.945), (-3.428, 0.02177, 1.395), (-3.428, 0.02177, 0.06117), (-3.428, 0.02177, -0.6476), (2.114, -0.02177, 2.918), (-2.688, -0.02177, 2.918), (-2.274, 0.02177, -4.539), (-2.282, -0.02177, -4.539), (4.696, -0.02177, 0.3437), (-2.932, -0.02177, 2.42), (-3.437, -0.02177, 1.39), (-3.437, -0.02177, 0.6797), (-3.437, -0.02177, -0.6428)], [], [(0, 20, 21, 1), (32, 31, 0, 1), (23, 22, 29, 33), (10, 27, 36, 35), (33, 3, 2, 23), (37, 36, 27, 28), (31, 7, 11, 26, 25, 24, 6, 5, 20, 0), (9, 10, 35, 16), (13, 34, 17, 18, 15, 32, 1, 21, 19, 12), (16, 30, 8, 9), (12, 6, 24, 13), (28, 14, 4, 37)])
me_cube_001_cell_001.polygons.foreach_set('use_smooth', [1, 1, 0, 0, 0, 0, 1, 0, 1, 0, 1, 0])
_k = set([(2, 3), (2, 23), (3, 33), (4, 14), (4, 37), (5, 6), (5, 20), (6, 12), (7, 11), (7, 31), (8, 9), (8, 30), (9, 10), (10, 27), (11, 26), (12, 19), (13, 24), (13, 34), (14, 28), (15, 18), (15, 32), (16, 30), (16, 35), (17, 18), (17, 34), (19, 21), (20, 21), (22, 23), (22, 29), (24, 25), (25, 26), (27, 28), (29, 33), (31, 32), (35, 36), (36, 37)])
me_cube_001_cell_001.attributes.new('sharp_edge', 'BOOLEAN', 'EDGE').data.foreach_set('value', [ (min(e.vertices), max(e.vertices)) in _k for e in me_cube_001_cell_001.edges])
_uv = me_cube_001_cell_001.uv_layers.new(name='UVMap')
_uv.uv.foreach_set('vector', [0.0, 1.0, 0.4727, 1.0, 0.4731, 1.0, 0.0, 1.0, 0.0, 0.3886, 0.0, 0.3892, 0.0, 1.0, 0.0, 1.0, 0.349, 0.349, 0.3493, 0.01238, 0.6526, 0.01237, 0.6519, 0.6519, 1.0, 0.6508, 0.3506, 0.0, 0.6541, 0.0, 1.0, 0.3466, 1.0, 0.6519, 0.664, 0.6517, 0.361, 0.3486, 1.0, 0.349, 1.0, 0.6539, 0.3459, 0.0, 0.6494, 0.0, 1.0, 0.3505, 0.0, 0.3892, 0.5218, 0.3045, 0.6169, 0.3045, 0.7957, 0.3045, 0.8695, 0.3243, 1.0, 0.3593, 1.0, 0.7107, 0.8183, 0.8104, 0.4727, 1.0, 0.0, 1.0, 0.3475, 0.3475, 0.3492, 0.0, 0.6534, 0.0, 0.6502, 0.6502, 1.0, 0.3588, 0.9332, 0.3409, 0.7951, 0.3039, 0.6998, 0.3039, 0.5225, 0.3039, 0.0, 0.3886, 0.0, 1.0, 0.4731, 1.0, 0.6547, 0.9003, 1.0, 0.711, 1.0, 0.6502, 0.6831, 0.6511, 0.3813, 0.3493, 1.0, 0.3475, 1.0, 0.711, 1.0, 0.7107, 1.0, 0.3593, 1.0, 0.3588, 0.3505, 0.3505, 0.9874, 0.3363, 0.9874, 0.6385, 0.6539, 0.6539])
_uv.active_render = True
_uv = me_cube_001_cell_001.uv_layers.new(name='UVMap.001')
_uv.uv.foreach_set('vector', [0.0, 0.0, 0.0, 0.0, 0.0, 0.0, 0.0, 0.0, 0.0, 0.0, 0.0, 0.0, 0.0, 0.0, 0.0, 0.0, 0.0, 0.0, 0.0, 0.0, 0.0, 0.0, 0.0, 0.0, 0.0, 0.0, 0.0, 0.0, 0.0, 0.0, 0.0, 0.0, 0.0, 0.0, 0.0, 0.0, 0.0, 0.0, 0.0, 0.0, 0.0, 0.0, 0.0, 0.0, 0.0, 0.0, 0.0, 0.0, 0.0, 0.0, 0.0, 0.0, 0.0, 0.0, 0.0, 0.0, 0.0, 0.0, 0.0, 0.0, 0.0, 0.0, 0.0, 0.0, 0.0, 0.0, 0.0, 0.0, 0.0, 0.0, 0.0, 0.0, 0.0, 0.0, 0.0, 0.0, 0.0, 0.0, 0.0, 0.0, 0.0, 0.0, 0.0, 0.0, 0.0, 0.0, 0.0, 0.0, 0.0, 0.0, 0.0, 0.0, 0.0, 0.0, 0.0, 0.0, 0.0, 0.0, 0.0, 0.0, 0.0, 0.0, 0.0, 0.0, 0.0, 0.0, 0.0, 0.0, 0.0, 0.0, 0.0, 0.0, 0.0, 0.0, 0.0, 0.0, 0.0, 0.0, 0.0, 0.0])
me_cube_001_cell_001.materials.append(mat_material_001)
me_cube_001_cell_001.use_remesh_preserve_volume = False
me_cube_001_cell_001.use_remesh_preserve_attributes = False
me_cube_001_cell_001.use_mirror_vertex_groups = False
me_cube_001_cell_001.update()
me_cube_001_cell_000 = bpy.data.meshes.new('Cube.001_cell.000')
me_cube_001_cell_000.from_pydata([(-2.415, 0.02177, 0.9838), (-2.415, 0.02177, -2.403), (-2.415, -0.02177, 0.9794), (-2.415, -0.02177, -2.394), (1.736, 0.02177, -0.902), (1.736, 0.02177, 0.4296), (1.736, 0.02177, 1.139), (0.2713, 0.02177, 1.084), (1.727, -0.02177, -0.8969), (1.727, -0.02177, -0.1876), (1.727, -0.02177, 1.134), (-1.001, -0.02177, 1.032), (-2.415, 0.02177, 0.9838), (-2.415, -0.02177, 0.9794), (-2.415, 0.02177, -2.403), (-2.415, -0.02177, -2.394), (1.736, 0.02177, -0.902), (1.736, 0.02177, 0.4296), (1.736, 0.02177, 1.139), (0.2713, 0.02177, 1.084), (1.727, -0.02177, -0.8969), (1.727, -0.02177, -0.1876), (1.727, -0.02177, 1.134), (-1.001, -0.02177, 1.032)], [], [(21, 20, 16, 17), (15, 8, 9, 22, 23, 13), (13, 12, 14, 15), (11, 10, 18, 19), (10, 21, 17, 18), (19, 0, 2, 11), (12, 7, 6, 5, 4, 14), (16, 20, 3, 1)])
me_cube_001_cell_000.polygons.foreach_set('use_smooth', [0, 1, 1, 0, 0, 0, 1, 0])
_k = set([(0, 2), (0, 19), (1, 3), (1, 16), (2, 11), (3, 20), (4, 5), (4, 14), (5, 6), (6, 7), (7, 12), (8, 9), (8, 15), (9, 22), (10, 11), (10, 21), (12, 13), (13, 23), (14, 15), (16, 17), (17, 18), (18, 19), (20, 21), (22, 23)])
me_cube_001_cell_000.attributes.new('sharp_edge', 'BOOLEAN', 'EDGE').data.foreach_set('value', [ (min(e.vertices), max(e.vertices)) in _k for e in me_cube_001_cell_000.edges])
_uv = me_cube_001_cell_000.uv_layers.new(name='UVMap')
_uv.uv.foreach_set('vector', [0.3455, 0.3455, 0.3464, 0.0, 0.6504, 0.0, 0.6487, 0.6487, 0.3217, 0.0, 0.5225, 0.3037, 0.6176, 0.3037, 0.7949, 0.3037, 0.7812, 0.1036, 0.7741, 0.0, 0.7741, 0.0, 0.7747, 0.0, 0.3206, 0.0, 0.3217, 0.0, 0.3475, 0.3475, 1.0, 0.3494, 1.0, 0.6507, 0.6497, 0.6497, 0.3494, 0.3494, 1.0, 0.3455, 1.0, 0.6487, 0.6507, 0.6507, 0.6497, 0.0, 0.6517, 0.6399, 0.3485, 0.3367, 0.3475, 0.0, 0.7747, 0.0, 0.7882, 0.197, 0.7956, 0.3044, 0.7004, 0.3044, 0.5218, 0.3044, 0.3206, 0.0, 0.3496, 0.0, 0.6536, 0.0, 0.988, 0.3475, 0.9881, 0.6522])
_uv.active_render = True
_uv = me_cube_001_cell_000.uv_layers.new(name='UVMap.001')
_uv.uv.foreach_set('vector', [0.0, 0.0, 0.0, 0.0, 0.0, 0.0, 0.0, 0.0, 0.0, 0.0, 0.0, 0.0, 0.0, 0.0, 0.0, 0.0, 0.0, 0.0, 0.0, 0.0, 0.0, 0.0, 0.0, 0.0, 0.0, 0.0, 0.0, 0.0, 0.0, 0.0, 0.0, 0.0, 0.0, 0.0, 0.0, 0.0, 0.0, 0.0, 0.0, 0.0, 0.0, 0.0, 0.0, 0.0, 0.0, 0.0, 0.0, 0.0, 0.0, 0.0, 0.0, 0.0, 0.0, 0.0, 0.0, 0.0, 0.0, 0.0, 0.0, 0.0, 0.0, 0.0, 0.0, 0.0, 0.0, 0.0, 0.0, 0.0, 0.0, 0.0, 0.0, 0.0])
me_cube_001_cell_000.materials.append(mat_material_001)
me_cube_001_cell_000.use_remesh_preserve_volume = False
me_cube_001_cell_000.use_remesh_preserve_attributes = False
me_cube_001_cell_000.use_mirror_vertex_groups = False
me_cube_001_cell_000.update()
me_cube_001_cell_005 = bpy.data.meshes.new('Cube.001_cell.005')
me_cube_001_cell_005.from_pydata([(1.478, 0.02177, 1.472), (1.478, -0.02177, 1.472), (1.478, 0.02177, -2.458), (1.478, -0.02177, -2.454), (-2.462, 0.02177, 1.472), (-2.46, -0.02177, 1.472), (0.115, 0.02177, -1.099), (-1.106, -0.02177, 0.1222), (1.478, 0.02177, -2.458), (1.478, -0.02177, -2.454), (-2.462, 0.02177, 1.472), (-2.46, -0.02177, 1.472), (0.115, 0.02177, -1.099), (-1.106, -0.02177, 0.1222)], [], [(0, 10, 11, 1), (11, 13, 3, 1), (7, 5, 4, 6), (2, 12, 10, 0), (6, 8, 9, 7), (3, 2, 0, 1)])
me_cube_001_cell_005.polygons.foreach_set('use_smooth', [1, 1, 0, 1, 0, 1])
_k = set([(2, 3), (2, 12), (3, 13), (4, 5), (4, 6), (5, 7), (6, 8), (7, 9), (8, 9), (10, 11), (10, 12), (11, 13)])
me_cube_001_cell_005.attributes.new('sharp_edge', 'BOOLEAN', 'EDGE').data.foreach_set('value', [ (min(e.vertices), max(e.vertices)) in _k for e in me_cube_001_cell_005.edges])
_uv = me_cube_001_cell_005.uv_layers.new(name='UVMap')
_uv.uv.foreach_set('vector', [1.0, 1.0, 1.0, 0.711, 1.0, 0.7112, 1.0, 1.0, 1.0, 0.7112, 0.819, 0.8105, 0.4735, 1.0, 1.0, 1.0, 0.3471, 0.3471, 0.3482, 0.01247, 0.6518, 0.01247, 0.6498, 0.6498, 0.473, 1.0, 0.6553, 0.9, 1.0, 0.711, 1.0, 1.0, 1.0, 0.6498, 0.6623, 0.65, 0.3598, 0.3474, 1.0, 0.3471, 0.4735, 1.0, 0.473, 1.0, 1.0, 1.0, 1.0, 1.0])
_uv.active_render = True
_uv = me_cube_001_cell_005.uv_layers.new(name='UVMap.001')
_uv.uv.foreach_set('vector', [0.0, 0.0, 0.0, 0.0, 0.0, 0.0, 0.0, 0.0, 0.0, 0.0, 0.0, 0.0, 0.0, 0.0, 0.0, 0.0, 0.0, 0.0, 0.0, 0.0, 0.0, 0.0, 0.0, 0.0, 0.0, 0.0, 0.0, 0.0, 0.0, 0.0, 0.0, 0.0, 0.0, 0.0, 0.0, 0.0, 0.0, 0.0, 0.0, 0.0, 0.0, 0.0, 0.0, 0.0, 0.0, 0.0, 0.0, 0.0])
me_cube_001_cell_005.materials.append(mat_material_001)
me_cube_001_cell_005.use_remesh_preserve_volume = False
me_cube_001_cell_005.use_remesh_preserve_attributes = False
me_cube_001_cell_005.use_mirror_vertex_groups = False
me_cube_001_cell_005.update()

# ---- objects
ob_cube_006_cell_004 = bpy.data.objects.new('Cube.006_cell.004', me_cube_006_cell_002)
ob_cube_006_cell_002 = bpy.data.objects.new('Cube.006_cell.002', me_cube_006_cell_001)
ob_cube_006_cell_001 = bpy.data.objects.new('Cube.006_cell.001', me_cube_006_cell_000)
ob_cube_006_cell = bpy.data.objects.new('Cube.006_cell', me_cube_006_cell_005)
ob_cube_005_cell_002 = bpy.data.objects.new('Cube.005_cell.002', me_cube_005_cell_001)
ob_cube_005_cell_001 = bpy.data.objects.new('Cube.005_cell.001', me_cube_005_cell_000)
ob_cube_005_cell = bpy.data.objects.new('Cube.005_cell', me_cube_005_cell_003)
ob_cube_004_cell_003 = bpy.data.objects.new('Cube.004_cell.003', me_cube_004_cell_002)
ob_cube_004_cell_002 = bpy.data.objects.new('Cube.004_cell.002', me_cube_004_cell_001)
ob_cube_004_cell_001 = bpy.data.objects.new('Cube.004_cell.001', me_cube_004_cell_000)
ob_cube_004_cell = bpy.data.objects.new('Cube.004_cell', me_cube_004_cell_004)
ob_cube_003_cell_004 = bpy.data.objects.new('Cube.003_cell.004', me_cube_003_cell_003)
ob_cube_003_cell_003 = bpy.data.objects.new('Cube.003_cell.003', me_cube_003_cell_002)
ob_cube_003_cell_002 = bpy.data.objects.new('Cube.003_cell.002', me_cube_003_cell_001)
ob_cube_003_cell_001 = bpy.data.objects.new('Cube.003_cell.001', me_cube_003_cell_000)
ob_cube_003_cell = bpy.data.objects.new('Cube.003_cell', me_cube_003_cell_005)
ob_cube_002_cell_003 = bpy.data.objects.new('Cube.002_cell.003', me_cube_002_cell_002)
ob_cube_002_cell_002 = bpy.data.objects.new('Cube.002_cell.002', me_cube_002_cell_001)
ob_cube_002_cell_001 = bpy.data.objects.new('Cube.002_cell.001', me_cube_002_cell_000)
ob_cube_002_cell = bpy.data.objects.new('Cube.002_cell', me_cube_002_cell_004)
ob_cube_001_cell_004 = bpy.data.objects.new('Cube.001_cell.004', me_cube_001_cell_003)
ob_cube_001_cell_003 = bpy.data.objects.new('Cube.001_cell.003', me_cube_001_cell_002)
ob_cube_001_cell_002 = bpy.data.objects.new('Cube.001_cell.002', me_cube_001_cell_001)
ob_cube_001_cell_001 = bpy.data.objects.new('Cube.001_cell.001', me_cube_001_cell_000)
ob_cube_001_cell = bpy.data.objects.new('Cube.001_cell', me_cube_001_cell_005)

# ---- transforms, parenting, visibility, modifiers, constraints
ob_cube_006_cell_004.location = (-6.784, -0.1775, 6.968)
ob_cube_006_cell_004.lineart.crease_threshold = 0.0
ob_cube_006_cell_002.location = (-6.784, -0.0001336, 2.167)
ob_cube_006_cell_002.lineart.crease_threshold = 0.0
ob_cube_006_cell_001.location = (-6.784, 0.1903, 6.768)
ob_cube_006_cell_001.lineart.crease_threshold = 0.0
ob_cube_006_cell.location = (-6.784, -0.009058, 5.454)
ob_cube_006_cell.lineart.crease_threshold = 0.0
ob_cube_005_cell_002.location = (-3.13, -0.0001894, -0.1297)
ob_cube_005_cell_002.lineart.crease_threshold = 0.0
ob_cube_005_cell_001.location = (-6.494, -1.192e-07, -0.1297)
ob_cube_005_cell_001.lineart.crease_threshold = 0.0
ob_cube_005_cell.location = (3.585, 6.044e-05, -0.1297)
ob_cube_005_cell.lineart.crease_threshold = 0.0
ob_cube_004_cell_003.location = (6.784, 0.0, 4.905)
ob_cube_004_cell_003.lineart.crease_threshold = 0.0
ob_cube_004_cell_002.location = (6.784, 2.98e-08, 0.8919)
ob_cube_004_cell_002.lineart.crease_threshold = 0.0
ob_cube_004_cell_001.location = (6.784, 5.96e-08, 6.583)
ob_cube_004_cell_001.lineart.crease_threshold = 0.0
ob_cube_004_cell.location = (6.784, -7.534e-05, 2.945)
ob_cube_004_cell.lineart.crease_threshold = 0.0
ob_cube_003_cell_004.location = (5.97, -0.4137, 5.044)
ob_cube_003_cell_004.lineart.crease_threshold = 0.0
ob_cube_003_cell_003.location = (3.455, -0.4137, 1.88)
ob_cube_003_cell_003.lineart.crease_threshold = 0.0
ob_cube_003_cell_002.location = (-1.365, -0.4137, 1.928)
ob_cube_003_cell_002.lineart.crease_threshold = 0.0
ob_cube_003_cell_001.location = (2.285, -0.4137, 4.765)
ob_cube_003_cell_001.lineart.crease_threshold = 0.0
ob_cube_003_cell.location = (-2.787, -0.4137, 5.098)
ob_cube_003_cell.lineart.crease_threshold = 0.0
ob_cube_002_cell_003.location = (-6.612, -3.982e-05, 7.291)
ob_cube_002_cell_003.lineart.crease_threshold = 0.0
ob_cube_002_cell_002.location = (2.293, 5.007e-05, 7.291)
ob_cube_002_cell_002.lineart.crease_threshold = 0.0
ob_cube_002_cell_001.location = (5.628, 0.0004416, 7.291)
ob_cube_002_cell_001.lineart.crease_threshold = 0.0
ob_cube_002_cell.location = (-3.983, -0.0001124, 7.291)
ob_cube_002_cell.lineart.crease_threshold = 0.0
ob_cube_001_cell_004.location = (-4.516, 0.4137, 1.737)
ob_cube_001_cell_004.lineart.crease_threshold = 0.0
ob_cube_001_cell_003.location = (-4.214, 0.4137, 6.385)
ob_cube_001_cell_003.lineart.crease_threshold = 0.0
ob_cube_001_cell_002.location = (0.7629, 0.4137, 4.391)
ob_cube_001_cell_002.lineart.crease_threshold = 0.0
ob_cube_001_cell_001.location = (-4.403, 0.4137, 4.645)
ob_cube_001_cell_001.lineart.crease_threshold = 0.0
ob_cube_001_cell.location = (5.34, 0.4137, 5.837)
ob_cube_001_cell.lineart.crease_threshold = 0.0

# ---- collection membership
col_collection_1.objects.link(ob_cube_006_cell_004)
col_collection_1.objects.link(ob_cube_006_cell_002)
col_collection_1.objects.link(ob_cube_006_cell_001)
col_collection_1.objects.link(ob_cube_006_cell)
col_collection_1.objects.link(ob_cube_005_cell_002)
col_collection_1.objects.link(ob_cube_005_cell_001)
col_collection_1.objects.link(ob_cube_005_cell)
col_collection_1.objects.link(ob_cube_004_cell_003)
col_collection_1.objects.link(ob_cube_004_cell_002)
col_collection_1.objects.link(ob_cube_004_cell_001)
col_collection_1.objects.link(ob_cube_004_cell)
col_collection_1.objects.link(ob_cube_003_cell_004)
col_collection_1.objects.link(ob_cube_003_cell_003)
col_collection_1.objects.link(ob_cube_003_cell_002)
col_collection_1.objects.link(ob_cube_003_cell_001)
col_collection_1.objects.link(ob_cube_003_cell)
col_collection_1.objects.link(ob_cube_002_cell_003)
col_collection_1.objects.link(ob_cube_002_cell_002)
col_collection_1.objects.link(ob_cube_002_cell_001)
col_collection_1.objects.link(ob_cube_002_cell)
col_collection_1.objects.link(ob_cube_001_cell_004)
col_collection_1.objects.link(ob_cube_001_cell_003)
col_collection_1.objects.link(ob_cube_001_cell_002)
col_collection_1.objects.link(ob_cube_001_cell_001)
col_collection_1.objects.link(ob_cube_001_cell)

# ---- scene / render settings (as saved in the file)
scene.frame_start = 1; scene.frame_end = 250; scene.frame_set(1)
scene.render.engine = 'BLENDER_EEVEE_NEXT'
scene.render.resolution_percentage = 50
scene.render.dither_intensity = 0.0
scene.cycles.use_denoising = False
scene.cycles.samples = 128
scene.cycles.sampling_pattern = 'TABULATED_SOBOL'
scene.cycles.use_adaptive_sampling = False
scene.cycles.use_light_tree = False
scene.cycles.blur_glossy = 0.0
scene.cycles.sample_clamp_indirect = 0.0
scene.view_settings.view_transform = 'Standard'
bpy.context.view_layer.update()

# ---- added for rendering (the .blend has no active camera and no usable light): camera, sun
cam_auto = bpy.data.cameras.new('AutoCamera')
cam_auto.lens = 50.0
cam_auto.sensor_width = 36.0
cam_auto.clip_end = 1000.0
ob_auto_camera = bpy.data.objects.new('AutoCamera', cam_auto)
scene.collection.objects.link(ob_auto_camera)
ob_auto_camera.location = (14.4022, -17.2826, 15.1022)
ob_auto_camera.rotation_euler = (1.09748, -7.21219e-08, 0.694738)
scene.camera = ob_auto_camera
light_auto_sun = bpy.data.lights.new('AutoSun', 'SUN')
light_auto_sun.energy = 3.0
light_auto_sun.angle = 0.0523599
ob_auto_sun = bpy.data.objects.new('AutoSun', light_auto_sun)
scene.collection.objects.link(ob_auto_sun)
ob_auto_sun.rotation_euler = (0.872665, 0.174533, 0.523599)
bpy.context.view_layer.update()
